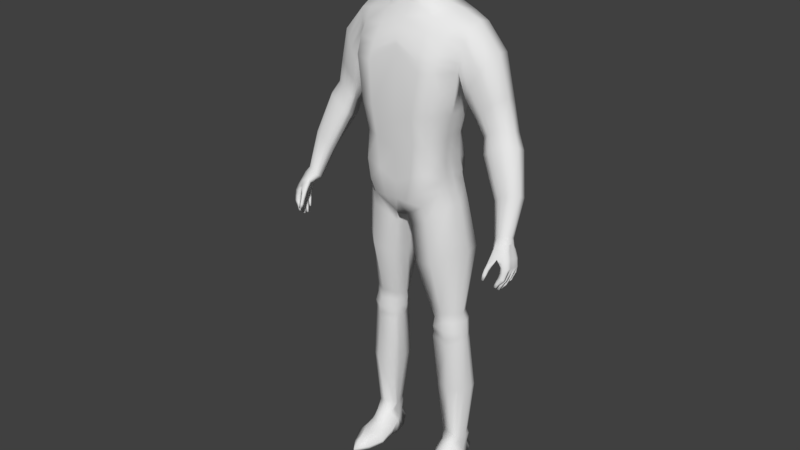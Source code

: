 # Source: bipedal.blend  (saved by Blender 2.79.0; exported with 4.5.12 LTS)
import bpy
from mathutils import Matrix  # noqa: F401  (used for matrix-valued properties, if any)

bpy.ops.wm.read_factory_settings(use_empty=True)
scene = bpy.context.scene
scene.name = 'Scene'

# ---- collections
col_collection_1 = bpy.data.collections.new('Collection 1'); scene.collection.children.link(col_collection_1)
col_collection_3 = bpy.data.collections.new('Collection 3'); scene.collection.children.link(col_collection_3)

# ---- materials (node trees are filled in below, after node groups)
mat_material = bpy.data.materials.new('Material')
mat_material.alpha_threshold = 0.0
mat_material.use_transparent_shadow = False
mat_material.roughness = 0.5
mat_material.line_color = (0.0, 0.0, 0.0, 1.0)

# ---- material node trees

# ---- world
world_world = bpy.data.worlds.new('World'); scene.world = world_world
world_world.color = (0.05088, 0.05088, 0.05088)
world_world.use_sun_shadow = False
world_world.sun_shadow_jitter_overblur = 0.0
world_world.cycles.sampling_method = 'MANUAL'

# ---- meshes
me_cube = bpy.data.meshes.new('Cube')
me_cube.from_pydata([(0.1389, 0.05837, 1.055), (0.1389, -0.04213, 1.055), (0.13, -0.04851, 1.138), (0.1724, 0.07766, 1.432), (0.1969, 0.07604, 1.567), (0.1969, -0.01956, 1.556), (0.1473, 0.05006, 1.3), (0.13, 0.04523, 1.138), (0.0, 0.1109, 0.9722), (0.0, -0.08623, 0.9541), (0.0, 0.1175, 1.573), (0.0, -0.06137, 1.573), (0.1473, -0.04851, 1.3), (0.1724, -0.02982, 1.433), (0.0, 0.1375, 1.069), (0.0, 0.1131, 1.269), (0.0, 0.1293, 1.485), (0.0, -0.0992, 1.483), (0.0, -0.1115, 1.269), (0.0, -0.1058, 1.069), (0.02094, -0.07282, 0.9541), (0.02094, 0.1109, 0.9631), (0.4061, -0.116, 0.8639), (0.07824, 0.08958, 1.613), (0.07737, -0.04317, 1.586), (0.05935, -0.1058, 1.099), (0.07438, -0.122, 1.3), (0.09115, -0.1133, 1.435), (0.09115, 0.1293, 1.437), (0.07438, 0.1109, 1.3), (0.05935, 0.124, 1.099), (0.1693, 0.07711, 0.1207), (0.4139, -0.07048, 0.8624), (0.03691, 0.0552, 1.66), (0.0, 0.06744, 1.66), (0.03041, -0.02394, 1.662), (0.0, -0.02248, 1.67), (0.1693, 0.01586, 0.1207), (0.1202, 0.07636, 0.1206), (0.1055, 0.02345, 0.1206), (0.02936, -0.06274, 0.9122), (0.154, -0.03642, 1.001), (0.154, 0.05941, 1.001), (0.02936, 0.07917, 0.9127), (0.0, 0.1263, 1.013), (0.1343, -0.04516, 1.094), (0.1343, 0.05215, 1.094), (0.0, -0.09551, 1.009), (0.03914, 0.1285, 1.027), (0.03914, -0.1046, 1.011), (0.07223, -0.01029, 0.6075), (0.1578, -0.003683, 0.61), (0.1636, 0.05309, 0.61), (0.07699, 0.06309, 0.6077), (0.08267, -0.01197, 0.5044), (0.1762, 0.005629, 0.504), (0.1762, 0.06191, 0.5052), (0.09947, 0.08713, 0.507), (0.1618, -0.03183, 0.835), (0.1788, 0.08027, 0.835), (0.04583, 0.07635, 0.7769), (0.04844, -0.05893, 0.7815), (0.0967, -0.0009598, 0.322), (0.1801, 0.0003175, 0.3227), (0.1964, 0.06961, 0.3232), (0.09424, 0.08859, 0.3233), (0.1677, -0.00604, 0.545), (0.1718, 0.06554, 0.5465), (0.09535, 0.07948, 0.5458), (0.08536, -0.01584, 0.5446), (0.1398, 0.01199, 1.055), (0.2011, 0.03005, 1.578), (0.0, 0.01992, 0.959), (0.1271, 0.001966, 1.138), (0.1517, 0.004565, 1.3), (0.1762, 0.01869, 1.425), (0.01639, 0.01992, 0.959), (0.09145, 0.02229, 1.618), (0.1828, 0.04884, 0.1207), (0.1103, 0.04575, 0.1206), (0.02435, 0.007487, 0.9125), (0.1611, 0.01518, 1.001), (0.1332, 0.007237, 1.094), (0.05746, 0.02117, 0.6076), (0.1749, 0.02496, 0.61), (0.07318, 0.02785, 0.5058), (0.1851, 0.03669, 0.5046), (0.1861, 0.02853, 0.835), (0.03503, 0.00772, 0.779), (0.08571, 0.05035, 0.3227), (0.202, 0.04691, 0.323), (0.1835, 0.03666, 0.5454), (0.06412, 0.02877, 0.5456), (0.05399, 0.01049, 1.66), (0.09106, 0.05035, 0.3227), (0.1816, 0.08901, 1.5), (0.1816, -0.03728, 1.498), (0.0, 0.1249, 1.518), (0.0, -0.09986, 1.517), (0.08598, -0.09694, 1.491), (0.08598, 0.1269, 1.499), (0.4006, -0.06257, 0.8612), (0.4134, -0.0626, 0.8609), (0.4061, -0.1237, 0.8666), (0.3905, -0.1154, 0.9408), (0.4091, -0.08974, 0.9614), (0.409, -0.04386, 0.9518), (0.3972, -0.04622, 0.9454), (0.4055, -0.05563, 0.8765), (0.3931, -0.116, 0.8638), (0.2296, 0.09051, 1.427), (0.2645, 0.07715, 1.489), (0.2291, -0.03954, 1.425), (0.2612, -0.0213, 1.477), (0.2719, 0.02979, 1.498), (0.2103, 0.01651, 1.327), (0.2007, -0.03186, 1.363), (0.2006, 0.07883, 1.363), (0.4176, -0.05615, 0.8757), (0.4191, -0.1204, 0.8805), (0.4003, -0.1216, 0.8818), (0.3944, -0.1252, 0.8672), (0.3998, -0.11, 0.9168), (0.4053, -0.04955, 0.9063), (0.4239, -0.05232, 0.9053), (0.4257, -0.1085, 0.9158), (0.3971, -0.04333, 0.9724), (0.3063, 0.06348, 1.246), (0.4056, -0.06724, 0.8501), (0.4041, -0.08166, 0.9773), (0.3992, -0.1273, 0.8547), (0.3859, -0.04409, 0.9549), (0.3961, -0.06773, 0.8498), (0.3729, -0.1041, 0.968), (0.3897, -0.1274, 0.8557), (0.3914, -0.04039, 0.9816), (0.3382, 0.04901, 1.27), (0.2833, -0.01232, 1.274), (0.3163, 0.0005881, 1.286), (0.3362, 0.02487, 1.283), (0.2607, 0.01754, 1.235), (0.2533, -0.006587, 1.25), (0.2722, 0.0597, 1.226), (0.3803, -0.04309, 1.113), (0.4009, -0.04892, 0.9879), (0.3698, -0.07964, 0.9901), (0.3885, -0.07636, 0.9974), (0.4005, -0.0605, 0.9922), (0.3524, -0.06219, 0.9679), (0.3528, -0.07679, 0.9766), (0.3634, -0.04475, 0.9687), (0.353, -0.0532, 0.9686), (0.3515, -0.04813, 1.102), (0.3254, -0.04376, 1.081), (0.3269, -0.02834, 1.056), (0.3976, -0.02195, 1.11), (0.3993, -0.0009202, 1.098), (0.3715, 0.007339, 1.078), (0.3419, 0.003421, 1.06), (0.3086, 0.06019, 1.361), (0.3103, 0.02634, 1.373), (0.2603, -0.01992, 1.338), (0.2303, -0.01374, 1.299), (0.2936, -0.009075, 1.367), (0.2748, 0.07141, 1.322), (0.2421, 0.07606, 1.284), (0.2259, 0.01745, 1.286), (0.4002, -0.07018, 0.8628), (0.409, -0.05368, 0.9586), (0.409, -0.06435, 0.9599), (0.4091, -0.07781, 0.9613), (0.3865, -0.09604, 0.9403), (0.382, -0.07163, 0.9472), (0.3822, -0.05846, 0.9463), (0.4188, -0.0662, 0.8775), (0.3976, -0.09357, 0.8682), (0.4193, -0.1094, 0.8789), (0.4002, -0.1095, 0.8788), (0.3972, -0.1067, 0.8699), (0.4045, -0.06585, 0.8781), (0.4272, -0.06411, 0.9088), (0.4265, -0.07941, 0.9116), (0.4257, -0.09472, 0.9143), (0.4003, -0.09488, 0.9143), (0.4009, -0.07974, 0.9119), (0.4014, -0.06459, 0.9095), (0.4035, -0.05001, 0.9736), (0.4037, -0.06056, 0.9749), (0.4039, -0.07111, 0.9761), (0.3997, -0.1188, 0.8518), (0.4156, -0.1052, 0.8698), (0.4042, -0.07395, 0.8513), (0.3642, -0.1006, 0.9571), (0.3612, -0.07127, 0.9555), (0.3643, -0.05494, 0.9548), (0.3943, -0.0748, 0.8512), (0.4162, -0.09467, 0.8682), (0.3908, -0.1188, 0.8527), (0.3648, -0.1525, 0.8801), (0.3622, -0.1436, 0.8794), (0.3686, -0.1418, 0.8798), (0.3709, -0.1515, 0.8798), (0.3647, -0.1281, 0.9051), (0.366, -0.1427, 0.9089), (0.3723, -0.1268, 0.9034), (0.3765, -0.1363, 0.9063), (0.1118, -0.1146, 0.003897), (0.1263, -0.09871, 0.03772), (0.1111, 0.08614, 0.03739), (0.1186, 0.07884, 0.1057), (0.1744, -0.1146, 0.003897), (0.1598, -0.09871, 0.03772), (0.1728, 0.08614, 0.03739), (0.1768, 0.07664, 0.1042), (0.09257, 0.01166, 0.009138), (0.1183, 0.005592, 0.09104), (0.1939, 0.01166, 0.009138), (0.1649, -0.007815, 0.09104), (0.09257, -0.01658, 0.019), (0.1677, -0.02777, 0.06054), (0.1184, -0.02777, 0.06054), (0.1939, -0.01658, 0.019), (0.1831, 0.04897, 0.1053), (0.1081, 0.04482, 0.1057), (0.1138, -0.1171, 0.01439), (0.1759, -0.1171, 0.01439), (0.1908, 0.02007, 0.05855), (0.09327, 0.02007, 0.05855), (0.09334, -0.01044, 0.03654), (0.1932, -0.01044, 0.03601), (0.1219, 0.07647, 0.06434), (0.1691, 0.07582, 0.0639), (0.181, 0.06516, 0.00721), (0.1054, 0.06516, 0.00721), (0.1845, 0.0108, 0.05507), (0.1799, 0.04795, 0.06123), (0.09429, -0.05996, 0.004109), (0.1717, -0.0598, 0.04643), (0.1144, -0.0598, 0.04643), (0.1921, -0.05996, 0.004109), (0.09, -0.06957, 0.02207), (0.1965, -0.06957, 0.02176), (0.1076, 0.04827, 0.06145), (0.09071, 0.1094, 1.009), (0.09071, -0.09038, 1.004), (0.1469, 0.08447, 1.587), (0.145, -0.03817, 1.57), (0.1055, -0.1081, 1.119), (0.1216, -0.1081, 1.3), (0.1433, -0.1045, 1.441), (0.1433, 0.1186, 1.43), (0.1216, 0.09569, 1.3), (0.1055, 0.1056, 1.119), (0.1432, 0.1021, 0.1206), (0.1482, 0.01496, 0.1206), (0.1025, 0.09191, 0.9567), (0.1025, -0.07959, 0.9565), (0.09751, -0.105, 1.053), (0.09751, 0.1144, 1.061), (0.1223, 0.07524, 0.6089), (0.1223, -0.02139, 0.6087), (0.1398, 0.08874, 0.5061), (0.1397, -0.01564, 0.4897), (0.1159, -0.07385, 0.8082), (0.1159, 0.1042, 0.8059), (0.1561, 0.1195, 0.3233), (0.1492, -0.01894, 0.3223), (0.1344, -0.02543, 0.5438), (0.1344, 0.0837, 0.5462), (0.1383, 0.03295, 1.602), (0.1445, 0.1175, 1.501), (0.1445, -0.08657, 1.496), (0.1548, 0.1188, 0.02541), (0.1461, 0.1034, 0.105), (0.1416, -0.1592, 0.003897), (0.1415, -0.1375, 0.03772), (0.14, -0.0134, 0.09104), (0.1417, 0.0132, 0.009138), (0.1415, -0.04065, 0.06054), (0.1417, -0.02537, 0.019), (0.1433, -0.1627, 0.01439), (0.1439, 0.1013, 0.06412), (0.1417, 0.08627, 0.00721), (0.1415, -0.0844, 0.04643), (0.1416, -0.08461, 0.004109), (0.0, 0.108, 1.174), (0.131, -0.04148, 1.217), (0.131, 0.04123, 1.217), (0.0, -0.1114, 1.174), (0.06926, 0.1013, 1.2), (0.06926, -0.1069, 1.2), (0.1317, 0.003059, 1.217), (0.1109, -0.09273, 1.208), (0.1109, 0.07826, 1.208), (0.02905, 0.07784, 1.85), (0.07332, -0.08656, 1.853), (0.03326, -0.06813, 1.67), (0.0372, -0.07558, 1.891), (0.03646, 0.01987, 1.901), (0.03848, 0.04719, 1.691), (0.02507, -0.1131, 1.767), (0.03139, -0.1004, 1.857), (0.06732, -0.09299, 1.765), (0.079, 0.01906, 1.766), (0.07687, 0.02029, 1.854), (0.02335, 0.07704, 1.772), (0.08339, -0.03373, 1.86), (0.04838, 0.0007405, 1.675), (0.04064, -0.0277, 1.906), (0.08213, -0.03503, 1.763), (0.06907, -0.0261, 1.711), (0.02143, 0.06961, 1.738), (0.07076, 0.02101, 1.723), (0.05991, -0.08477, 1.718), (0.02563, -0.1075, 1.716), (0.05741, 0.05064, 1.737), (0.06446, 0.05789, 1.842), (0.06247, 0.05297, 1.771), (0.02674, 0.06187, 1.713), (0.03122, 0.05493, 1.883), (0.06505, 0.05456, 1.802), (0.08671, -0.03771, 1.808), (0.08102, 0.01828, 1.805), (0.0262, -0.1116, 1.812), (0.07115, -0.0942, 1.807), (0.0258, 0.08153, 1.809), (0.03042, 0.06913, 1.87), (0.04114, 0.06277, 1.739), (0.05361, 0.05094, 1.722), (0.06483, -0.0816, 1.877), (0.04702, -0.1036, 1.723), (0.02583, -0.09612, 1.693), (0.02223, 0.06368, 1.724), (0.04851, 0.0703, 1.803), (0.0559, -0.01711, 1.688), (0.06479, 0.02111, 1.88), (0.05053, -0.1079, 1.808), (0.08442, -0.07069, 1.808), (0.0343, -0.091, 1.877), (0.0, -0.07229, 1.896), (0.0, 0.01873, 1.91), (0.03987, -0.00108, 1.907), (0.03928, -0.03241, 1.675), (0.0, -0.07184, 1.66), (0.0, 0.06046, 1.682), (0.03951, -0.0544, 1.901), (0.04743, 0.03021, 1.68), (0.06652, -0.0569, 1.711), (0.02477, -0.1143, 1.79), (0.0, -0.1056, 1.71), (0.0, -0.1109, 1.815), (0.06964, -0.09551, 1.788), (0.0806, 0.01839, 1.787), (0.06974, 0.00181, 1.715), (0.08369, -0.004858, 1.807), (0.0244, 0.07927, 1.79), (0.08618, -0.03788, 1.787), (0.0, 0.07171, 1.737), (0.0, 0.08602, 1.813), (0.0, -0.02583, 1.913), (0.04951, -0.07942, 1.697), (0.07165, -0.03108, 1.887), (0.04481, 0.06742, 1.771), (0.04817, -0.1085, 1.767), (0.07961, -0.06804, 1.764), (0.0, -0.1127, 1.767), (0.08017, -0.002979, 1.764), (0.0, 0.08065, 1.772), (0.07596, -0.03061, 1.737), (0.02244, 0.07408, 1.755), (0.07584, 0.02003, 1.745), (0.0641, -0.08871, 1.741), (0.02579, -0.1101, 1.743), (0.05813, 0.0271, 1.704), (0.05514, 0.05806, 1.865), (0.0, 0.05253, 1.891), (0.0, 0.06033, 1.711), (0.06369, 0.05341, 1.787), (0.06063, 0.05234, 1.754), (0.06801, 0.03585, 1.731), (0.07577, 0.03649, 1.804), (0.07448, 0.03606, 1.769), (0.03132, 0.05419, 1.704), (0.03278, 0.03769, 1.893), (0.05243, 0.07153, 1.841), (0.05756, -0.09957, 1.851), (0.08111, -0.06381, 1.858), (0.0, -0.09784, 1.861), (0.08152, -0.00336, 1.858), (0.0, 0.07917, 1.857), (0.07075, 0.03984, 1.848), (0.06563, 0.05614, 1.82), (0.08527, -0.03588, 1.831), (0.07989, 0.01887, 1.827), (0.02863, -0.1064, 1.834), (0.07224, -0.09068, 1.828), (0.0274, 0.08175, 1.829), (0.0418, -0.09528, 1.704), (0.05387, -0.09179, 1.869), (0.03767, 0.05922, 1.728), (0.04747, 0.06713, 1.859), (0.08382, -0.07148, 1.788), (0.0538, -0.04888, 1.689), (0.04642, 0.06845, 1.787), (0.05695, 0.01014, 1.694), (0.07022, -0.002272, 1.886), (0.04838, -0.1098, 1.789), (0.08301, -0.004619, 1.786), (0.06966, -0.05946, 1.885), (0.04321, 0.06596, 1.755), (0.04826, -0.1058, 1.744), (0.07332, -0.06248, 1.738), (0.0756, -0.0006119, 1.74), (0.05616, 0.03897, 1.715), (0.05866, 0.04068, 1.873), (0.07536, 0.03609, 1.787), (0.07231, 0.03609, 1.75), (0.05066, 0.07175, 1.82), (0.05385, -0.1041, 1.827), (0.08298, -0.06752, 1.83), (0.08296, -0.004252, 1.829), (0.0746, 0.03762, 1.823), (0.0, -0.02962, 1.659), (0.0, -0.05168, 1.907), (0.0, 0.06603, 1.722), (0.0, 0.06804, 1.877), (0.0, -0.09474, 1.671), (2.19e-10, -0.08768, 1.881), (0.0, -0.0004583, 1.915), (0.0, 0.06153, 1.675), (0.0, -0.1141, 1.791), (0.0, 0.08363, 1.792), (0.0, -0.1091, 1.741), (1.095e-10, 0.07678, 1.754), (0.0, 0.03524, 1.902), (0.0, 0.05759, 1.696), (0.0, -0.1049, 1.839), (1.095e-10, 0.08536, 1.835), (0.06321, 0.07023, 1.638), (0.05235, -0.02555, 1.625), (0.07109, 0.01605, 1.637), (0.0, -0.03429, 1.619), (0.0, 0.09106, 1.619), (0.07709, -0.07554, 1.856), (0.03618, -0.05083, 1.672), (0.03832, -0.06532, 1.896), (0.07327, -0.08091, 1.765), (0.06311, -0.07127, 1.715), (0.07757, -0.08282, 1.808), (0.06717, -0.07088, 1.881), (0.0, -0.06231, 1.901), (0.0, -0.05266, 1.662), (0.07651, -0.08387, 1.788), (0.05159, -0.06463, 1.693), (0.06856, -0.07601, 1.74), (0.07744, -0.07946, 1.829), (0.3379, -0.01631, 1.244), (0.2651, -0.02288, 1.202), (0.3631, 0.0396, 1.225), (0.3263, 0.05497, 1.198), (0.287, 0.05041, 1.174), (0.2997, -0.0293, 1.23), (0.2722, 0.003258, 1.181), (0.3608, 0.01172, 1.24), (0.4197, -0.08601, 0.874), (0.403, -0.07456, 0.8721), (0.4173, -0.07504, 0.872), (0.4025, -0.0863, 0.8743), (0.4092, -0.08208, 0.8517), (0.4105, -0.09133, 0.853), (0.3926, -0.09388, 0.8528), (0.3931, -0.08293, 0.8506), (0.3981, -0.08824, 0.838), (0.3991, -0.0966, 0.8397), (0.3878, -0.09637, 0.8392), (0.3867, -0.08816, 0.8378), (0.4064, -0.1091, 0.8562), (0.407, -0.09794, 0.8544), (0.3909, -0.1093, 0.8562), (0.3913, -0.09772, 0.8546), (0.4002, -0.1108, 0.841), (0.3987, -0.1029, 0.8395), (0.3881, -0.1107, 0.8411), (0.3873, -0.1031, 0.8391), (0.161, -0.001425, 0.5776), (0.1707, 0.06305, 0.5785), (0.08931, 0.07086, 0.5732), (0.08397, -0.006446, 0.5763), (0.06122, 0.03092, 0.5768), (0.1808, 0.03768, 0.5779), (0.1285, 0.07987, 0.5777), (0.1287, -0.02156, 0.5769), (0.08336, -0.007967, 0.5219), (0.1709, 0.0003342, 0.5219), (0.1726, 0.06389, 0.5204), (0.09534, 0.08371, 0.5265), (0.1857, 0.03687, 0.5225), (0.06993, 0.03489, 0.5233), (0.1379, -0.02137, 0.5144), (0.138, 0.08767, 0.5238), (0.1892, -0.02842, 1.527), (0.4071, -0.09346, 0.8681), (0.177, 0.08334, 1.466), (0.0, 0.1271, 1.501), (0.0, -0.08062, 1.545), (0.08167, -0.07005, 1.538), (0.08856, 0.1281, 1.468), (0.4153, -0.06149, 0.9069), (0.2451, -0.03042, 1.451), (0.2151, 0.08467, 1.395), (0.4, -0.1246, 0.8671), (0.407, -0.06258, 0.861), (0.4017, -0.1013, 0.9525), (0.4031, -0.04504, 0.9486), (0.4099, -0.1221, 0.8831), (0.411, -0.056, 0.8761), (0.4096, -0.1143, 0.9177), (0.415, -0.0485, 0.9066), (0.3885, -0.09289, 0.9727), (0.3944, -0.1274, 0.8552), (0.2998, -0.005863, 1.28), (0.2892, 0.06159, 1.236), (0.3915, -0.04371, 0.9636), (0.4008, -0.06748, 0.85), (0.3792, -0.078, 0.9937), (0.3731, -0.04415, 0.9717), (0.3567, 0.00538, 1.069), (0.3659, -0.04561, 1.107), (0.277, -0.0145, 1.353), (0.2585, 0.07374, 1.303), (0.4137, -0.09781, 0.9131), (0.407, -0.07033, 0.8626), (0.4116, -0.06602, 0.8778), (0.3997, -0.1166, 0.8626), (0.3992, -0.07438, 0.8512), (0.4097, -0.1094, 0.8789), (0.3953, -0.1188, 0.8523), (0.4065, -0.1066, 0.8699), (0.1439, 0.1181, 1.465), (0.1447, -0.06237, 1.533), (0.3188, -0.02281, 1.237), (0.3066, 0.05269, 1.186), (0.4035, -0.08271, 0.8503), (0.3924, -0.0882, 0.8379), (0.3934, -0.09648, 0.8395), (0.4029, -0.09301, 0.8526), (0.4145, -0.07965, 0.91), (0.4101, -0.07496, 0.871), (0.4111, -0.08615, 0.8742), (0.3991, -0.09783, 0.8545), (0.3986, -0.1092, 0.8562), (0.393, -0.103, 0.8393), (0.3941, -0.1107, 0.8411), (0.4049, -0.0706, 0.8507), (0.3902, -0.1231, 0.8542), (0.3995, -0.1231, 0.8533), (0.3952, -0.07127, 0.8505), (0.3986, -0.09242, 0.8388), (0.3873, -0.09226, 0.8385), (0.3877, -0.1069, 0.8401), (0.3994, -0.1069, 0.8403), (0.4225, -0.1149, 0.8987), (0.4031, -0.1155, 0.8994), (0.4032, -0.1032, 0.8972), (0.4232, -0.1031, 0.8972), (0.4132, -0.1031, 0.8972), (0.4119, -0.1176, 0.8998), (0.0, -0.09953, 1.5), (0.08856, -0.1051, 1.463), (0.4003, -0.1156, 0.8803), (0.177, -0.03355, 1.465), (0.3938, -0.1206, 0.8655), (0.2149, -0.0357, 1.394), (0.2683, -0.009451, 1.262), (0.3613, -0.07822, 0.9833), (0.3384, -0.04595, 1.091), (0.2453, -0.01683, 1.319), (0.4001, -0.1025, 0.9155), (0.3685, -0.1023, 0.9626), (0.3635, -0.148, 0.8797), (0.3697, -0.1466, 0.8798), (0.3747, -0.1305, 0.9062), (0.3627, -0.1369, 0.907), (0.1439, -0.09553, 1.468), (0.2824, -0.02609, 1.216), (0.4032, -0.1094, 0.8983), (0.1393, -0.01507, 1.055), (0.1286, -0.02327, 1.138), (0.1495, -0.02197, 1.3), (0.1743, -0.005563, 1.429), (0.176, 0.03235, 0.1207), (0.3974, -0.1001, 0.8691), (0.02685, -0.02763, 0.9123), (0.1338, -0.01896, 1.094), (0.06484, 0.005442, 0.6075), (0.07793, 0.00794, 0.5051), (0.04174, -0.02561, 0.7803), (0.0912, 0.0247, 0.3223), (0.07474, 0.006463, 0.5451), (0.0, -0.03316, 0.9565), (0.01867, -0.02645, 0.9565), (0.1079, 0.0346, 0.1206), (0.1575, -0.01062, 1.001), (0.1663, 0.01064, 0.61), (0.1807, 0.02116, 0.5043), (0.174, -0.001647, 0.835), (0.191, 0.02361, 0.3229), (0.1756, 0.01531, 0.5452), (0.3843, -0.08384, 0.9437), (0.2055, -0.007672, 1.345), (0.257, 0.005474, 1.242), (0.3526, -0.06949, 0.9722), (0.3261, -0.03605, 1.068), (0.2281, 0.001855, 1.292), (0.4006, -0.08731, 0.9131), (0.3627, -0.08592, 0.9563), (0.099, 0.03841, 0.008174), (0.174, 0.02058, 0.09815), (0.1132, 0.02521, 0.09838), (0.1874, 0.03841, 0.008174), (0.1854, 0.03401, 0.05989), (0.1004, 0.03417, 0.06), (0.1417, 0.04973, 0.008174), (0.1314, -0.01921, 1.217), (0.2686, -0.009812, 1.191), (0.3911, -0.1035, 0.8554), (0.0726, 0.01224, 0.5765), (0.1709, 0.01813, 0.5778), (0.07665, 0.01346, 0.5226), (0.1783, 0.0186, 0.5222), (0.3821, -0.06504, 0.9468), (0.3527, -0.0577, 0.9683), (0.3628, -0.0631, 0.9552), (0.4011, -0.07216, 0.9107), (0.3929, -0.0884, 0.8517), (0.4027, -0.08043, 0.8732), (0.4004, -0.06637, 0.862), (0.3897, -0.05234, 0.9459), (0.4045, -0.06085, 0.8773), (0.4017, -0.05702, 0.9083), (0.3751, -0.04952, 0.9549), (0.3582, -0.04897, 0.9687), (0.3638, -0.1343, 0.8922), (0.3744, -0.144, 0.8944), (0.3647, -0.1484, 0.8946), (0.3712, -0.1335, 0.8916), (0.3613, -0.1429, 0.8942), (0.3728, -0.1388, 0.893), (0.3814, -0.1298, 0.9197), (0.3662, -0.1202, 0.9208), (0.37, -0.1317, 0.9278), (0.3766, -0.1197, 0.9152), (0.3795, -0.1253, 0.9173), (0.365, -0.1244, 0.9261), (0.3993, -0.08982, 0.8807), (0.4197, -0.08958, 0.8804), (0.4191, -0.1028, 0.8823), (0.3989, -0.1029, 0.8824), (0.4095, -0.0897, 0.8805), (0.409, -0.1029, 0.8823), (0.3991, -0.09636, 0.8815), (0.4049, -0.06914, 0.8913), (0.4245, -0.08153, 0.8932), (0.4044, -0.08182, 0.8935), (0.4236, -0.06932, 0.8899), (0.4145, -0.08168, 0.8934), (0.4143, -0.06923, 0.8906), (0.4047, -0.07548, 0.8924), (0.4075, -0.05376, 0.8843), (0.4217, -0.05339, 0.8842), (0.4049, -0.0644, 0.887), (0.4221, -0.06422, 0.8867), (0.4135, -0.06431, 0.8869), (0.4133, -0.05351, 0.8845), (0.4049, -0.05902, 0.8859), (0.3981, -0.1136, 0.9273), (0.4008, -0.04655, 0.9235), (0.4187, -0.04406, 0.926), (0.4192, -0.1001, 0.9368), (0.3941, -0.09677, 0.9243), (0.3919, -0.07572, 0.927), (0.3922, -0.06088, 0.9252), (0.42, -0.05799, 0.9317), (0.4196, -0.07154, 0.9338), (0.4192, -0.08663, 0.9359), (0.4106, -0.04573, 0.9251), (0.4071, -0.1094, 0.9328), (0.3961, -0.1052, 0.9258), (0.393, -0.08625, 0.9256), (0.3921, -0.0683, 0.9261), (0.3965, -0.05371, 0.9244), (0.4197, -0.1194, 0.8837), (0.4007, -0.1084, 0.882), (0.42, -0.1083, 0.8821), (0.4105, -0.1209, 0.8861), (0.4008, -0.1206, 0.8849), (0.4103, -0.1083, 0.8821), (0.4008, -0.1145, 0.8834), (0.4168, -0.1212, 0.8772), (0.3986, -0.1228, 0.8788), (0.3984, -0.111, 0.8752), (0.4165, -0.1109, 0.8753), (0.4075, -0.1109, 0.8753), (0.4081, -0.1229, 0.88), (0.3985, -0.1169, 0.877), (0.4162, -0.1044, 0.8727), (0.3975, -0.1056, 0.8736), (0.4076, -0.0924, 0.8717), (0.407, -0.1056, 0.8735), (0.3978, -0.09907, 0.8727), (0.398, -0.09251, 0.8719), (0.4167, -0.09382, 0.8711), (0.4133, -0.106, 0.8676), (0.395, -0.1077, 0.8672), (0.3955, -0.09495, 0.8653), (0.4138, -0.09585, 0.8659), (0.4045, -0.0949, 0.8652), (0.404, -0.1076, 0.8672), (0.3952, -0.1013, 0.8662), (0.4033, -0.07371, 0.8751), (0.4207, -0.08537, 0.877), (0.4187, -0.07404, 0.8751), (0.4118, -0.08552, 0.8771), (0.4028, -0.08567, 0.8773), (0.411, -0.07404, 0.8741), (0.4031, -0.07969, 0.8762), (0.3991, -0.08767, 0.8712), (0.4157, -0.07628, 0.8693), (0.4172, -0.08699, 0.8709), (0.3996, -0.07614, 0.869), (0.4082, -0.08733, 0.8711), (0.4076, -0.07637, 0.8681), (0.3994, -0.0819, 0.8701), (0.4067, -0.05609, 0.8791), (0.4182, -0.05626, 0.8782), (0.4055, -0.06528, 0.8804), (0.4191, -0.06557, 0.8798), (0.4123, -0.06543, 0.8801), (0.4119, -0.05614, 0.8786), (0.4055, -0.06066, 0.8797), (0.4043, -0.05767, 0.8724), (0.4159, -0.05768, 0.8723), (0.4029, -0.067, 0.8747), (0.4171, -0.06722, 0.8742), (0.41, -0.06711, 0.8745), (0.4094, -0.05762, 0.8726), (0.4029, -0.06228, 0.8738), (0.3778, -0.1346, 0.9099), (0.3651, -0.126, 0.9094), (0.376, -0.1291, 0.9092), (0.3671, -0.1397, 0.914), (0.3734, -0.1249, 0.9066), (0.3633, -0.1335, 0.9122), (0.3656, -0.1445, 0.9043), (0.3719, -0.129, 0.8996), (0.3622, -0.1389, 0.9029), (0.3644, -0.1301, 0.9009), (0.3758, -0.1388, 0.9024), (0.3741, -0.1332, 0.9019)], [(226, 234)], [(28, 29, 15, 16), (506, 28, 16, 503), (608, 615, 193, 172), (26, 27, 17, 18), (290, 26, 18, 288), (49, 25, 19, 47), (48, 21, 8, 44), (505, 24, 11, 504), (440, 77, 23, 438), (600, 20, 9, 599), (289, 30, 14, 285), (593, 587, 2, 45), (623, 588, 12, 286), (588, 589, 13, 12), (293, 252, 30, 289), (266, 62, 39, 254), (269, 77, 24, 246), (539, 246, 24, 505), (258, 243, 21, 48), (257, 247, 25, 49), (292, 248, 26, 290), (248, 249, 27, 26), (538, 250, 28, 506), (250, 251, 29, 28), (253, 273, 209, 38), (439, 35, 36, 441), (93, 307, 342, 35), (442, 438, 23, 10), (606, 63, 37, 590), (265, 64, 31, 253), (89, 65, 38, 79), (76, 21, 43, 80), (243, 0, 42, 255), (586, 1, 41, 602), (244, 20, 40, 256), (244, 257, 49, 20), (252, 258, 48, 30), (586, 593, 45, 1), (30, 48, 44, 14), (20, 49, 47, 9), (88, 60, 53, 83), (264, 59, 52, 259), (605, 58, 51, 603), (263, 61, 50, 260), (497, 495, 57, 85), (499, 494, 56, 261), (629, 493, 55, 604), (62, 266, 262, 54), (256, 40, 61, 263), (602, 41, 58, 605), (255, 42, 59, 264), (80, 43, 60, 88), (85, 57, 65, 89), (261, 56, 64, 265), (604, 55, 63, 606), (63, 55, 262, 266), (491, 487, 69, 267), (627, 484, 66, 607), (490, 485, 67, 268), (488, 486, 68, 92), (626, 488, 92, 598), (485, 489, 91, 67), (56, 86, 90, 64), (595, 85, 89, 597), (592, 80, 88, 596), (42, 81, 87, 59), (494, 496, 86, 56), (628, 497, 85, 595), (59, 87, 84, 52), (596, 88, 83, 594), (0, 46, 82, 70), (0, 70, 81, 42), (600, 76, 80, 592), (597, 89, 79, 601), (64, 90, 78, 31), (78, 222, 213, 31), (245, 23, 77, 269), (6, 3, 75, 74), (287, 6, 74, 291), (46, 7, 73, 82), (21, 76, 72, 8), (439, 440, 93, 35), (519, 510, 121, 134), (245, 270, 100, 23), (583, 271, 99, 568), (568, 99, 98, 567), (189, 22, 103, 130, 555), (23, 100, 97, 10), (523, 511, 102, 128), (195, 167, 636, 101, 132, 556), (686, 512, 104, 675), (684, 170, 105, 678), (685, 513, 106, 677), (690, 637, 107, 676), (703, 514, 120, 699), (701, 176, 119, 698), (500, 96, 112, 508), (570, 13, 116, 572), (4, 71, 114, 111), (71, 5, 113, 114), (95, 4, 111, 110), (502, 95, 110, 509), (75, 3, 117, 115), (589, 75, 115, 609), (745, 515, 118, 741), (746, 638, 108, 740), (566, 516, 122, 562), (564, 182, 125, 561), (673, 517, 124, 669), (674, 639, 123, 668), (146, 129, 187, 147), (164, 159, 136, 127), (160, 163, 138, 139), (159, 160, 139, 136), (576, 162, 141, 573), (512, 518, 133, 104), (170, 188, 129, 105), (513, 522, 126, 106), (637, 640, 131, 107), (156, 155, 147, 144), (575, 153, 149, 574), (527, 152, 145, 524), (612, 154, 148, 611), (529, 164, 127, 521), (166, 165, 142, 140), (613, 166, 140, 610), (528, 161, 137, 520), (631, 632, 193, 148), (518, 524, 145, 133), (155, 143, 146, 147), (144, 186, 126, 135), (526, 157, 135, 525), (154, 158, 150, 641, 151, 631, 148), (462, 460, 158, 154), (541, 459, 157, 526), (459, 458, 156, 157), (463, 456, 143, 155), (624, 462, 154, 612), (540, 461, 152, 527), (584, 457, 153, 575), (458, 463, 155, 156), (508, 112, 161, 528), (609, 115, 166, 613), (115, 117, 165, 166), (509, 110, 164, 529), (572, 116, 162, 576), (111, 114, 160, 159), (114, 113, 163, 160), (110, 111, 159, 164), (630, 632, 194, 173), (168, 106, 126, 186), (168, 186, 187, 169), (169, 187, 188, 170), (531, 534, 191, 32), (533, 22, 189, 536), (585, 577, 183, 563), (702, 700, 177, 535), (669, 124, 180, 671), (696, 535, 177, 692), (704, 569, 177, 700), (711, 705, 190, 196), (741, 118, 174, 743), (708, 706, 178, 537), (688, 608, 172, 680), (677, 106, 168, 682), (683, 169, 170, 684), (134, 121, 571, 109, 197, 554), (707, 711, 196, 501), (744, 532, 179, 742), (128, 102, 32, 191, 553), (737, 735, 179, 532), (709, 710, 175, 591), (653, 650, 133, 578), (647, 643, 201, 580), (580, 201, 198, 579), (642, 645, 200, 199), (643, 644, 198, 201), (747, 750, 203, 205), (748, 751, 204, 202), (749, 747, 205, 581), (755, 753, 203, 582), (522, 131, 150, 525), (641, 150, 131, 640), (611, 615, 192, 149), (574, 578, 133, 145), (147, 187, 186, 144), (135, 157, 156, 144), (209, 230, 242, 223), (281, 273, 213, 231), (241, 237, 211, 225), (280, 275, 207, 224), (284, 239, 210, 274), (283, 238, 207, 275), (38, 209, 223, 79), (622, 619, 216, 277), (617, 217, 226, 620), (228, 220, 215, 227), (240, 238, 220, 228), (276, 215, 220, 278), (277, 216, 221, 279), (226, 217, 219, 229), (601, 618, 215, 39), (254, 39, 215, 276), (590, 617, 222, 78), (216, 226, 229, 221), (236, 240, 228, 218), (218, 228, 227, 214), (274, 280, 224, 206), (239, 241, 225, 210), (272, 281, 231, 212), (272, 212, 232, 282), (221, 229, 241, 239), (206, 224, 240, 236), (224, 207, 238, 240), (278, 220, 238, 283), (279, 221, 239, 284), (229, 219, 237, 241), (213, 222, 235, 231), (231, 235, 232, 212), (620, 619, 232, 235), (618, 621, 227, 215), (230, 208, 233, 242), (616, 214, 227, 621), (218, 279, 284, 236), (219, 278, 283, 237), (208, 272, 282, 233), (208, 230, 281, 272), (210, 225, 280, 274), (37, 254, 276, 217), (214, 277, 279, 218), (217, 276, 278, 219), (616, 622, 277, 214), (237, 283, 275, 211), (236, 284, 274, 206), (225, 211, 275, 280), (230, 209, 273, 281), (570, 96, 271, 583), (4, 95, 270, 245), (4, 245, 269, 71), (486, 490, 268, 68), (484, 491, 267, 66), (492, 498, 267, 69), (57, 261, 265, 65), (43, 255, 264, 60), (41, 256, 263, 58), (493, 66, 267, 498), (495, 499, 261, 57), (58, 263, 260, 51), (60, 264, 259, 53), (7, 46, 258, 252), (1, 45, 257, 244), (1, 244, 256, 41), (21, 243, 255, 43), (65, 265, 253, 38), (31, 213, 273, 253), (3, 6, 251, 250), (502, 3, 250, 538), (12, 13, 249, 248), (286, 12, 248, 292), (45, 2, 247, 257), (46, 0, 243, 258), (500, 5, 246, 539), (71, 269, 246, 5), (63, 266, 254, 37), (287, 7, 252, 293), (6, 287, 293, 251), (2, 286, 292, 247), (7, 287, 291, 73), (247, 292, 290, 25), (251, 293, 289, 29), (587, 623, 286, 2), (29, 289, 285, 15), (25, 290, 288, 19), (294, 396, 437, 389), (294, 389, 425, 326), (294, 326, 400, 384), (294, 384, 417, 396), (443, 455, 419, 386), (443, 386, 408, 449), (295, 329, 398, 385), (295, 385, 418, 395), (444, 451, 422, 342), (444, 342, 402, 453), (296, 360, 397, 331), (296, 331, 426, 343), (445, 449, 408, 345), (445, 345, 423, 450), (297, 339, 427, 338), (297, 338, 398, 329), (298, 335, 414, 383), (298, 383, 434, 340), (298, 340, 428, 341), (298, 341, 405, 335), (299, 344, 435, 382), (299, 382, 413, 373), (299, 373, 404, 346), (299, 346, 429, 344), (300, 372, 410, 363), (300, 363, 406, 348), (300, 348, 430, 365), (300, 365, 432, 372), (301, 394, 418, 385), (301, 385, 398, 338), (301, 338, 427, 387), (301, 387, 436, 394), (446, 454, 411, 364), (446, 364, 401, 452), (302, 351, 406, 363), (302, 363, 410, 371), (303, 370, 416, 381), (303, 381, 415, 352), (303, 352, 407, 366), (303, 366, 412, 370), (304, 393, 421, 390), (304, 390, 414, 335), (304, 335, 405, 388), (304, 388, 420, 393), (305, 369, 433, 367), (305, 367, 431, 355), (305, 355, 403, 362), (305, 362, 409, 369), (306, 392, 420, 388), (306, 388, 405, 361), (306, 361, 408, 386), (306, 386, 419, 392), (33, 346, 307, 93), (307, 346, 404, 334), (307, 334, 402, 342), (34, 429, 346, 33), (308, 361, 405, 341), (308, 341, 428, 359), (308, 359, 423, 345), (308, 345, 408, 361), (309, 368, 412, 366), (309, 366, 407, 356), (309, 356, 401, 364), (309, 364, 411, 368), (310, 334, 404, 353), (310, 353, 412, 368), (310, 368, 411, 347), (310, 347, 402, 334), (311, 332, 424, 357), (311, 357, 433, 369), (311, 369, 409, 327), (311, 327, 399, 332), (312, 373, 413, 379), (312, 379, 416, 370), (312, 370, 412, 353), (312, 353, 404, 373), (447, 453, 402, 347), (447, 347, 411, 454), (313, 371, 410, 330), (313, 330, 397, 360), (314, 331, 397, 330), (314, 330, 410, 372), (314, 372, 432, 349), (314, 349, 426, 331), (315, 328, 399, 327), (315, 327, 409, 378), (315, 378, 416, 379), (315, 379, 413, 328), (316, 391, 417, 384), (316, 384, 400, 374), (316, 374, 414, 390), (316, 390, 421, 391), (317, 378, 409, 362), (317, 362, 403, 377), (317, 377, 415, 381), (317, 381, 416, 378), (318, 376, 424, 332), (318, 332, 399, 328), (318, 328, 413, 382), (318, 382, 435, 376), (319, 374, 400, 326), (319, 326, 425, 375), (319, 375, 434, 383), (319, 383, 414, 374), (320, 377, 403, 333), (320, 333, 417, 391), (320, 391, 421, 380), (320, 380, 415, 377), (321, 356, 407, 354), (321, 354, 420, 392), (321, 392, 419, 337), (321, 337, 401, 356), (322, 352, 415, 380), (322, 380, 421, 393), (322, 393, 420, 354), (322, 354, 407, 352), (323, 348, 406, 336), (323, 336, 418, 394), (323, 394, 436, 350), (323, 350, 430, 348), (448, 452, 401, 337), (448, 337, 419, 455), (324, 395, 418, 336), (324, 336, 406, 351), (325, 355, 431, 358), (325, 358, 437, 396), (325, 396, 417, 333), (325, 333, 403, 355), (35, 342, 422, 36), (24, 77, 440, 439), (34, 33, 438, 442), (24, 439, 441, 11), (93, 440, 438, 33), (324, 448, 455, 395), (324, 351, 452, 448), (313, 447, 454, 371), (313, 360, 453, 447), (302, 446, 452, 351), (302, 371, 454, 446), (297, 445, 450, 339), (297, 329, 449, 445), (296, 444, 453, 360), (296, 343, 451, 444), (295, 443, 449, 329), (295, 395, 455, 443), (136, 139, 463, 458), (573, 141, 457, 584), (520, 137, 461, 540), (610, 140, 462, 624), (139, 138, 456, 463), (127, 136, 458, 459), (521, 127, 459, 541), (140, 142, 460, 462), (683, 181, 180, 682), (689, 633, 184, 680), (725, 635, 467, 723), (470, 634, 471, 475, 558, 474), (468, 469, 473, 557, 472), (542, 468, 472, 543), (544, 473, 469, 545), (727, 728, 469, 468), (731, 729, 465, 547), (730, 728, 464, 548), (724, 547, 465, 719), (721, 720, 464, 466), (732, 726, 467, 635), (722, 723, 467, 548), (717, 550, 476, 712), (718, 625, 478, 713), (716, 715, 477, 549), (712, 476, 477, 715), (477, 476, 480, 560, 481), (549, 477, 481, 551), (479, 483, 559, 482, 478, 625), (550, 478, 482, 552), (51, 260, 491, 484), (53, 259, 490, 486), (52, 84, 489, 485), (594, 83, 488, 626), (83, 53, 486, 488), (259, 52, 485, 490), (603, 51, 484, 627), (260, 50, 487, 491), (68, 268, 499, 495), (55, 493, 498, 262), (54, 262, 498, 492), (598, 92, 497, 628), (67, 91, 496, 494), (607, 66, 493, 629), (268, 67, 494, 499), (92, 68, 495, 497), (553, 191, 534, 195, 556, 132, 523, 128), (476, 550, 552, 480), (479, 549, 551, 483), (714, 716, 549, 479), (713, 478, 550, 717), (720, 722, 548, 464), (721, 466, 547, 724), (726, 730, 548, 467), (727, 731, 547, 466), (474, 544, 545, 470), (543, 472, 557, 473, 544, 474, 558, 475), (471, 542, 543, 475), (142, 521, 541, 460), (138, 520, 540, 456), (96, 500, 539, 271), (95, 502, 538, 270), (126, 522, 525, 135), (736, 737, 532, 174), (743, 174, 532, 744), (710, 707, 501, 175), (705, 708, 537, 190), (693, 176, 535, 696), (701, 702, 535, 176), (109, 533, 536, 197), (167, 195, 534, 531), (559, 483, 551, 481, 560, 480, 552, 482), (117, 509, 529, 165), (113, 508, 528, 163), (456, 540, 527, 143), (460, 541, 526, 158), (158, 526, 525, 150), (129, 146, 524, 518), (163, 528, 520, 138), (165, 529, 521, 142), (143, 527, 524, 146), (107, 131, 522, 513), (105, 129, 518, 512), (519, 134, 554, 197, 536, 189, 555, 130), (668, 123, 517, 673), (561, 125, 516, 566), (740, 108, 515, 745), (3, 502, 509, 117), (5, 500, 508, 113), (698, 119, 514, 703), (676, 107, 513, 685), (678, 105, 512, 686), (132, 101, 511, 523), (130, 103, 510, 519), (270, 538, 506, 100), (271, 539, 505, 99), (99, 505, 504, 98), (100, 506, 503, 97), (691, 561, 566, 694), (182, 564, 565, 530), (530, 565, 563, 183), (697, 585, 563, 692), (693, 564, 561, 691), (694, 566, 562, 695), (695, 562, 585, 697), (137, 573, 584, 461), (13, 570, 583, 249), (149, 192, 578, 574), (756, 755, 582, 202), (751, 749, 581, 204), (200, 580, 579, 199), (645, 647, 580, 200), (649, 653, 578, 192), (699, 120, 569, 704), (562, 122, 577, 585), (112, 572, 576, 161), (461, 584, 575, 152), (152, 575, 574, 145), (161, 576, 573, 137), (96, 570, 572, 112), (27, 568, 567, 17), (249, 583, 568, 27), (91, 607, 629, 496), (69, 598, 628, 492), (84, 603, 627, 489), (50, 594, 626, 487), (714, 479, 625, 718), (141, 610, 624, 457), (73, 291, 623, 587), (233, 282, 622, 616), (233, 616, 621, 242), (223, 242, 621, 618), (226, 216, 619, 620), (37, 217, 617, 590), (79, 223, 618, 601), (222, 617, 620, 235), (282, 232, 619, 622), (148, 193, 615, 611), (706, 709, 591, 178), (679, 171, 608, 688), (116, 609, 613, 162), (457, 624, 612, 153), (162, 613, 610, 141), (153, 612, 611, 149), (13, 589, 609, 116), (62, 597, 601, 39), (20, 600, 592, 40), (61, 596, 594, 50), (492, 628, 595, 54), (40, 592, 596, 61), (54, 595, 597, 62), (487, 626, 598, 69), (489, 627, 607, 91), (86, 604, 606, 90), (81, 602, 605, 87), (496, 629, 604, 86), (87, 605, 603, 84), (70, 82, 593, 586), (70, 586, 602, 81), (90, 606, 590, 78), (74, 75, 589, 588), (291, 74, 588, 623), (82, 73, 587, 593), (76, 600, 599, 72), (171, 192, 615, 608), (729, 732, 635, 465), (719, 465, 635, 725), (681, 185, 633, 689), (172, 193, 632, 630), (151, 194, 632, 631), (151, 641, 640, 194), (173, 194, 640, 637), (670, 185, 639, 674), (742, 179, 638, 746), (681, 173, 637, 690), (754, 758, 647, 645), (199, 579, 646, 642), (579, 198, 644, 646), (757, 753, 644, 643), (756, 754, 645, 642), (758, 757, 643, 647), (748, 752, 653, 649), (192, 171, 651, 649), (104, 133, 650, 648), (752, 750, 650, 653), (183, 614, 660, 657), (182, 530, 659, 656), (184, 546, 658, 654), (614, 184, 654, 660), (546, 181, 655, 658), (530, 183, 657, 659), (181, 182, 656, 655), (185, 661, 667, 633), (180, 664, 666, 507), (181, 546, 665, 662), (546, 184, 663, 665), (180, 181, 662, 664), (507, 666, 661, 185), (633, 667, 663, 184), (735, 670, 674, 739), (733, 668, 673, 738), (180, 507, 672, 671), (507, 185, 670, 672), (734, 669, 671, 736), (739, 674, 668, 733), (738, 673, 669, 734), (185, 681, 690, 639), (173, 681, 689, 630), (183, 679, 688, 614), (122, 675, 687, 577), (125, 678, 686, 516), (123, 676, 685, 517), (630, 689, 680, 172), (169, 683, 682, 168), (181, 683, 684, 182), (124, 677, 682, 180), (614, 688, 680, 184), (577, 687, 679, 183), (639, 690, 676, 123), (517, 685, 677, 124), (182, 684, 678, 125), (516, 686, 675, 122), (120, 695, 697, 569), (514, 694, 695, 120), (176, 693, 691, 119), (569, 697, 692, 177), (119, 691, 694, 514), (564, 693, 696, 565), (565, 696, 692, 563), (121, 699, 704, 571), (103, 698, 703, 510), (22, 533, 702, 701), (571, 704, 700, 109), (533, 109, 700, 702), (22, 701, 698, 103), (510, 703, 699, 121), (657, 660, 709, 706), (656, 659, 708, 705), (654, 658, 707, 710), (660, 654, 710, 709), (658, 655, 711, 707), (659, 657, 706, 708), (655, 656, 705, 711), (175, 714, 718, 591), (178, 713, 717, 537), (175, 501, 716, 714), (190, 712, 715, 196), (501, 196, 715, 716), (591, 718, 713, 178), (537, 717, 712, 190), (661, 719, 725, 667), (664, 721, 724, 666), (662, 665, 722, 720), (665, 663, 723, 722), (664, 662, 720, 721), (666, 724, 719, 661), (667, 725, 723, 663), (471, 634, 732, 729), (468, 542, 731, 727), (470, 545, 730, 726), (634, 470, 726, 732), (545, 469, 728, 730), (542, 471, 729, 731), (466, 464, 728, 727), (515, 738, 734, 118), (638, 739, 733, 108), (118, 734, 736, 174), (108, 733, 738, 515), (179, 735, 739, 638), (671, 672, 737, 736), (672, 670, 735, 737), (167, 742, 746, 636), (101, 740, 745, 511), (32, 743, 744, 531), (531, 744, 742, 167), (102, 741, 743, 32), (636, 746, 740, 101), (511, 745, 741, 102), (675, 104, 135, 171, 679, 687), (651, 171, 104, 648, 652), (582, 203, 750, 752), (202, 582, 752, 748), (651, 652, 749, 751), (652, 648, 747, 749), (649, 651, 751, 748), (648, 650, 750, 747), (581, 205, 757, 758), (202, 204, 754, 756), (205, 203, 753, 757), (204, 581, 758, 754), (642, 646, 755, 756), (646, 644, 753, 755)])
me_cube.polygons.foreach_set('use_smooth', [True] * 710)
me_cube.materials.append(mat_material)
me_cube.use_remesh_preserve_volume = False
me_cube.use_remesh_preserve_attributes = False
me_cube.use_mirror_vertex_groups = False
me_cube.use_paint_bone_selection = False
me_cube.use_paint_mask_vertex = True
me_cube.update()
arm_bones = bpy.data.armatures.new('Bones')  # bones are not reproduced

# ---- objects
ob_bipedal_mesh = bpy.data.objects.new('Bipedal_Mesh', me_cube)
ob_bipedal = bpy.data.objects.new('Bipedal', arm_bones)

# ---- transforms, parenting, visibility, modifiers, constraints
ob_bipedal_mesh.parent = ob_bipedal
ob_bipedal_mesh.location = (0.0, 0.0, 0.0)
ob_bipedal_mesh.lock_rotations_4d = False
ob_bipedal_mesh.empty_display_type = 'ARROWS'
ob_bipedal_mesh.lineart.crease_threshold = 0.0
_vg = ob_bipedal_mesh.vertex_groups.new(name='Hips')
for _i, _w in zip([0, 1, 2, 6, 7, 8, 9, 12, 14, 15, 18, 19, 20, 21, 25, 26, 29, 30, 40, 41, 42, 43, 44, 45, 46, 47, 48, 49, 70, 72, 73, 74, 76, 80, 82, 243, 244, 247, 248, 251, 252, 255, 256, 257, 258, 285, 286, 287, 288, 289, 290, 291, 292, 293, 586, 587, 588, 592, 593, 599, 600, 602, 623], [0.1209, 0.1577, 0.4943, 0.05387, 0.4115, 0.5347, 0.6158, 0.05881, 0.6109, 0.1614, 0.1411, 0.8142, 0.5668, 0.4969, 0.7527, 0.08059, 0.07318, 0.5453, 0.189, 0.03619, 0.02326, 0.1488, 0.5688, 0.2995, 0.2313, 0.7415, 0.5045, 0.664, 0.08988, 0.8524, 0.4445, 0.05438, 0.7721, 0.1752, 0.2272, 0.2365, 0.3263, 0.658, 0.07172, 0.06069, 0.4531, 0.07945, 0.1141, 0.5986, 0.3178, 0.4568, 0.1826, 0.16, 0.7145, 0.2495, 0.4338, 0.1634, 0.2743, 0.1886, 0.1238, 0.4694, 0.0566, 0.1821, 0.2634, 0.7341, 0.6695, 0.01809, 0.173]): _vg.add([_i], _w, 'REPLACE')
_vg = ob_bipedal_mesh.vertex_groups.new(name='Spine')
for _i, _w in zip([0, 1, 2, 3, 6, 7, 10, 11, 12, 13, 14, 15, 16, 17, 18, 19, 24, 25, 26, 27, 28, 29, 30, 44, 45, 46, 48, 70, 73, 74, 75, 82, 96, 97, 98, 99, 100, 116, 243, 246, 247, 248, 249, 250, 251, 252, 257, 258, 270, 271, 285, 286, 287, 288, 289, 290, 291, 292, 293, 500, 502, 503, 504, 505, 506, 538, 539, 567, 568, 570, 572, 583, 586, 587, 588, 589, 593, 609, 623], [0.04867, 0.03019, 0.2323, 0.0862, 0.7213, 0.2462, 0.04224, 0.01656, 0.7623, 0.1223, 0.1228, 0.7205, 0.1373, 0.1923, 0.8129, 0.05431, 0.02223, 0.09991, 0.8207, 0.5891, 0.4125, 0.7495, 0.1802, 0.05739, 0.1089, 0.1167, 0.06579, 0.02206, 0.2328, 0.7311, 0.09126, 0.1069, 0.05559, 0.0849, 0.1305, 0.4267, 0.1275, 0.00219, 0.02371, 0.01221, 0.1647, 0.8075, 0.5156, 0.238, 0.7388, 0.2082, 0.05544, 0.0883, 0.0825, 0.2549, 0.4072, 0.6952, 0.6832, 0.2419, 0.6098, 0.5164, 0.6915, 0.6467, 0.6585, 0.02779, 0.0431, 0.1111, 0.07352, 0.2245, 0.27, 0.1602, 0.1336, 0.1614, 0.5079, 0.08896, 0.001095, 0.3852, 0.02612, 0.2325, 0.7467, 0.1068, 0.1079, 0.001095, 0.6934]): _vg.add([_i], _w, 'REPLACE')
_vg = ob_bipedal_mesh.vertex_groups.new(name='Chest')
for _i, _w in zip([10, 11, 16, 17, 23, 24, 26, 27, 28, 29, 33, 34, 97, 98, 99, 100, 246, 249, 250, 270, 271, 299, 344, 376, 424, 429, 435, 438, 439, 441, 442, 503, 504, 505, 506, 538, 539, 567, 568, 583], [0.545, 0.6162, 0.5389, 0.6422, 0.07968, 0.08867, 0.009347, 0.1621, 0.1374, 0.004797, 0.06774, 0.1551, 0.5727, 0.6587, 0.1974, 0.1679, 0.00261, 0.08779, 0.0766, 0.06543, 0.08605, 0.004683, 0.09017, 0.02934, 0.003975, 0.1095, 0.06135, 0.08208, 0.05691, 0.1756, 0.5007, 0.5558, 0.6374, 0.143, 0.1527, 0.07102, 0.04433, 0.6505, 0.1797, 0.08692]): _vg.add([_i], _w, 'REPLACE')
_vg = ob_bipedal_mesh.vertex_groups.new(name='Neck')
for _i, _w in zip([10, 11, 17, 23, 24, 33, 34, 35, 36, 77, 93, 97, 98, 296, 299, 307, 310, 311, 312, 313, 314, 315, 318, 327, 328, 330, 331, 332, 334, 342, 343, 344, 346, 347, 349, 353, 357, 360, 368, 369, 370, 371, 372, 373, 376, 379, 382, 397, 399, 402, 404, 410, 411, 412, 413, 422, 424, 426, 429, 432, 433, 435, 438, 439, 440, 441, 442, 444, 447, 451, 453, 454, 503, 504, 505, 567], [0.05144, 0.158, 0.01843, 0.03028, 0.09701, 0.3765, 0.3639, 0.3623, 0.1674, 0.05501, 0.4111, 0.001671, 0.05881, 0.1239, 0.126, 0.2213, 0.05949, 0.02974, 0.03614, 0.03631, 0.04555, 0.01614, 0.07258, 0.01913, 0.04554, 0.03095, 0.07734, 0.05783, 0.1241, 0.1981, 0.1871, 0.224, 0.1805, 0.05426, 0.06414, 0.05561, 0.04851, 0.06879, 0.01345, 0.002854, 0.001239, 0.007432, 0.01144, 0.0785, 0.1068, 0.02214, 0.09273, 0.05714, 0.04321, 0.09409, 0.1103, 0.005888, 0.01113, 0.008389, 0.05882, 0.2727, 0.07542, 0.1271, 0.2666, 0.01989, 0.01278, 0.1581, 0.1412, 0.4918, 0.2034, 0.5686, 0.1236, 0.1482, 0.04612, 0.2346, 0.0797, 0.009249, 0.0008355, 0.1084, 0.04851, 0.03862]): _vg.add([_i], _w, 'REPLACE')
_vg = ob_bipedal_mesh.vertex_groups.new(name='Head')
for _i, _w in zip([0, 1, 6, 7, 10, 11, 12, 22, 23, 24, 32, 33, 34, 35, 36, 41, 42, 46, 59, 70, 73, 74, 77, 81, 82, 87, 93, 102, 103, 104, 105, 106, 116, 119, 120, 121, 122, 124, 125, 126, 128, 129, 130, 132, 133, 136, 137, 138, 139, 141, 143, 144, 145, 146, 147, 149, 152, 153, 155, 156, 159, 160, 161, 162, 163, 167, 168, 169, 170, 171, 174, 176, 178, 179, 180, 181, 182, 183, 185, 186, 187, 188, 189, 190, 191, 192, 195, 196, 197, 199, 200, 202, 203, 204, 205, 243, 251, 252, 258, 286, 287, 291, 293, 294, 295, 296, 297, 298, 299, 300, 301, 302, 303, 304, 305, 306, 307, 308, 309, 310, 311, 312, 313, 314, 315, 316, 317, 318, 319, 320, 321, 322, 323, 324, 325, 326, 327, 328, 329, 330, 331, 332, 333, 334, 335, 336, 337, 338, 339, 340, 341, 342, 343, 344, 345, 346, 347, 348, 349, 350, 351, 352, 353, 354, 355, 356, 357, 358, 359, 360, 361, 362, 363, 364, 365, 366, 367, 368, 369, 370, 371, 372, 373, 374, 375, 376, 377, 378, 379, 380, 381, 382, 383, 384, 385, 386, 387, 388, 389, 390, 391, 392, 393, 394, 395, 396, 397, 398, 399, 400, 401, 402, 403, 404, 405, 406, 407, 408, 409, 410, 411, 412, 413, 414, 415, 416, 417, 418, 419, 420, 421, 422, 423, 424, 425, 426, 427, 428, 429, 430, 431, 432, 433, 434, 435, 436, 437, 438, 439, 440, 441, 442, 443, 444, 445, 446, 447, 448, 449, 450, 451, 452, 453, 454, 455, 456, 457, 458, 461, 463, 464, 466, 467, 468, 469, 470, 472, 473, 474, 475, 476, 477, 478, 480, 481, 482, 483, 504, 505], [0.0, 0.0, 0.0, 0.0, 0.04053, 0.03891, 0.0, 0.0, 0.01394, 0.004028, 0.0, 0.3022, 0.3333, 0.5602, 0.8028, 0.0, 0.0, 0.0, 0.0, 0.0, 0.0, 0.0, 0.01706, 0.0, 0.0, 0.0, 0.3496, 0.0, 0.0, 0.0, 0.0, 0.0, 0.0, 0.0, 0.0, 0.0, 0.0, 0.0, 0.0, 0.0, 0.0, 0.0, 0.0, 0.0, 0.0, 0.0, 0.0, 0.0, 0.0, 0.0, 0.0, 0.0, 0.0, 0.0, 0.0, 0.0, 0.0, 0.0, 0.0, 0.0, 0.0, 0.0, 0.0, 0.0, 0.0, 0.0, 0.0, 0.0, 0.0, 0.0, 0.0, 0.0, 0.0, 0.0, 0.0, 0.0, 0.0, 0.0, 0.0, 0.0, 0.0, 0.0, 0.0, 0.0, 0.0, 0.0, 0.0, 0.0, 0.0, 0.0, 0.0, 0.0, 0.0, 0.0, 0.0, 0.0, 0.0, 0.0, 0.0, 0.0, 0.0, 0.0, 0.0, 0.9946, 0.9946, 0.8587, 0.9973, 0.9991, 0.7773, 0.9762, 0.9945, 0.9773, 0.9756, 0.9963, 0.969, 0.9963, 0.6653, 0.9989, 0.9754, 0.9174, 0.929, 0.9307, 0.9488, 0.9455, 0.9436, 0.9946, 0.9749, 0.8705, 0.9978, 0.9877, 0.99, 0.9898, 0.9885, 0.9887, 0.9865, 0.9965, 0.9395, 0.9181, 0.9962, 0.953, 0.9129, 0.8968, 0.9866, 0.8204, 0.998, 0.9882, 0.9893, 0.9962, 0.9976, 0.9996, 0.9992, 0.7573, 0.7969, 0.5914, 0.9982, 0.6864, 0.9327, 0.9834, 0.9283, 0.9884, 0.9845, 0.9846, 0.9146, 0.9903, 0.9794, 0.9848, 0.9115, 0.9858, 0.9994, 0.92, 0.9978, 0.9725, 0.9773, 0.9764, 0.9741, 0.975, 0.964, 0.9561, 0.9531, 0.9593, 0.9655, 0.9647, 0.8705, 0.9965, 0.9981, 0.8065, 0.9826, 0.9629, 0.9403, 0.989, 0.976, 0.8352, 0.9986, 0.994, 0.9941, 0.9955, 0.9948, 0.9966, 0.9947, 0.9956, 0.9915, 0.9936, 0.9935, 0.992, 0.9919, 0.9912, 0.9344, 0.9956, 0.918, 0.9958, 0.9848, 0.8886, 0.981, 0.825, 0.9981, 0.984, 0.9849, 0.9971, 0.9597, 0.9673, 0.9617, 0.9558, 0.9005, 0.9974, 0.984, 0.9632, 0.9908, 0.9914, 0.9928, 0.994, 0.9927, 0.6998, 0.9986, 0.8638, 0.9967, 0.8605, 0.9964, 0.9998, 0.5128, 0.9824, 0.977, 0.9603, 0.9439, 0.999, 0.7125, 0.9922, 0.991, 0.1078, 0.1367, 0.1295, 0.1601, 0.1103, 0.995, 0.8262, 0.9977, 0.9769, 0.9419, 0.989, 0.9967, 0.9981, 0.745, 0.9846, 0.9065, 0.9638, 0.9923, 0.0, 0.0, 0.0, 0.0, 0.0, 0.0, 0.0, 0.0, 0.0, 0.0, 0.0, 0.0, 0.0, 0.0, 0.0, 0.0, 0.0, 0.0, 0.0, 0.0, 0.0, 0.0, 0.01946, 0.002014]): _vg.add([_i], _w, 'REPLACE')
_vg = ob_bipedal_mesh.vertex_groups.new(name='Shoulder.L')
for _i, _w in zip([2, 3, 4, 5, 6, 7, 10, 11, 12, 13, 15, 16, 17, 18, 23, 24, 26, 27, 28, 29, 33, 34, 35, 36, 45, 71, 73, 74, 75, 77, 82, 93, 95, 96, 97, 98, 99, 100, 110, 111, 112, 113, 114, 115, 116, 117, 162, 165, 166, 245, 246, 248, 249, 250, 251, 269, 270, 271, 286, 287, 289, 290, 291, 292, 293, 296, 299, 307, 318, 331, 332, 334, 342, 343, 344, 346, 347, 353, 360, 373, 376, 382, 402, 404, 413, 422, 424, 426, 429, 435, 438, 439, 440, 441, 442, 444, 447, 451, 453, 500, 502, 503, 504, 505, 506, 508, 509, 538, 539, 567, 568, 570, 572, 583, 589], [0.0, 0.2585, 0.9218, 0.8897, 0.0, 0.0, 0.2652, 0.006321, 0.0, 0.1883, 0.0, 0.09316, 0.02265, 0.0, 0.0, 0.3652, 0.0, 0.0, 0.01427, 0.001267, 0.0, 0.0, 0.0, 0.0, 0.0, 0.9377, 0.0, 0.0, 0.05845, 0.0, 0.0, 0.0, 0.7558, 0.1228, 0.04694, 0.04817, 0.0677, 0.0, 0.01346, 0.08904, 0.04213, 0.07704, 0.07972, 0.0, 0.0, 0.0, 0.0, 0.0, 0.0, 0.9281, 0.7233, 0.0, 0.004394, 0.2908, 0.0, 0.9421, 0.6049, 0.2531, 0.0, 0.0, 0.0, 0.0, 0.0, 0.0, 0.0, 0.0, 0.0, 0.09745, 0.01351, 0.0, 0.003283, 0.04936, 0.0, 0.0, 0.0, 0.04682, 0.0, 2.495e-05, 0.0, 0.03011, 0.03445, 0.01616, 0.0, 0.0561, 0.009334, 0.0, 0.01458, 0.0, 0.0, 0.0, 0.0, 0.0, 0.0, 0.0, 0.02473, 0.0, 0.0, 0.0, 0.0, 0.5063, 0.5071, 0.07005, 0.02724, 0.2164, 0.007137, 0.05958, 0.006732, 0.4478, 0.4882, 0.03541, 0.03385, 0.1556, 0.02106, 0.1287, 0.1234]): _vg.add([_i], _w, 'REPLACE')
_vg = ob_bipedal_mesh.vertex_groups.new(name='UpperArm.L')
for _i, _w in zip([2, 3, 4, 5, 6, 12, 13, 15, 16, 17, 23, 26, 27, 28, 29, 71, 74, 75, 95, 96, 97, 99, 100, 110, 111, 112, 113, 114, 115, 116, 117, 127, 136, 137, 138, 139, 140, 141, 142, 159, 160, 161, 162, 163, 164, 165, 166, 245, 246, 248, 249, 250, 251, 270, 271, 286, 287, 291, 292, 293, 456, 461, 463, 500, 502, 506, 508, 509, 520, 521, 528, 529, 538, 539, 540, 567, 570, 572, 573, 576, 583, 584, 609, 610, 613], [0.0, 0.0, 0.2343, 0.2028, 0.0, 0.0, 0.0, 0.005601, 0.0, 0.002611, 0.0, 0.007292, 0.0, 0.0, 0.0, 0.1871, 0.0, 0.0, 0.2368, 0.2211, 0.0, 0.0, 0.03146, 0.9558, 0.9055, 0.9289, 0.9175, 0.917, 0.9848, 0.9694, 0.9685, 0.08832, 0.1978, 0.8046, 0.8447, 0.4965, 0.1277, 0.3181, 0.0879, 0.972, 0.9826, 0.9876, 0.9149, 0.9874, 0.9496, 0.8789, 0.8943, 0.0, 0.0103, 0.03518, 0.0, 0.0, 0.06867, 0.0172, 0.06919, 0.0, 0.0, 0.0, 0.0, 0.004186, 0.05434, 0.03469, 0.0258, 0.2119, 0.1184, 0.01573, 0.9232, 0.9622, 0.8247, 0.08811, 0.9875, 0.9142, 0.008602, 0.03975, 0.04452, 0.001306, 0.1105, 0.9491, 0.5614, 0.9513, 0.0346, 0.01735, 0.9771, 0.2229, 0.9046]): _vg.add([_i], _w, 'REPLACE')
_vg = ob_bipedal_mesh.vertex_groups.new(name='LowerArm.L')
for _i, _w in zip([126, 127, 129, 135, 136, 137, 138, 139, 140, 141, 142, 143, 144, 145, 146, 147, 148, 149, 150, 151, 152, 153, 154, 155, 156, 157, 158, 162, 164, 165, 166, 186, 187, 188, 456, 457, 458, 459, 460, 461, 462, 463, 518, 520, 521, 522, 524, 525, 526, 527, 529, 540, 541, 573, 574, 575, 576, 584, 610, 611, 612, 613, 624, 631, 641], [0.04721, 0.9116, 0.1219, 0.03161, 0.8021, 0.1952, 0.155, 0.5033, 0.8726, 0.6828, 0.912, 1.006, 0.257, 0.1551, 0.7093, 0.6498, 0.003316, 0.05265, 0.02356, 0.03866, 0.9967, 0.992, 0.9636, 0.999, 0.9973, 0.9779, 0.9757, 0.08774, 0.04817, 0.1209, 0.1082, 0.07934, 0.1443, 0.09313, 0.9458, 0.9823, 0.9777, 0.9904, 0.9926, 0.9579, 0.9962, 0.9622, 0.06093, 0.1751, 0.9118, 0.02361, 0.4322, 0.02759, 0.9768, 1.001, 0.08455, 0.9519, 0.9915, 0.439, 0.1039, 0.9944, 0.04387, 0.9701, 0.7777, 0.02798, 0.9778, 0.09795, 0.9892, 0.02099, 0.03111]): _vg.add([_i], _w, 'REPLACE')
_vg = ob_bipedal_mesh.vertex_groups.new(name='Hand.L')
for _i, _w in zip([22, 32, 58, 61, 102, 103, 104, 105, 106, 107, 108, 118, 119, 120, 123, 124, 125, 126, 128, 129, 130, 131, 132, 133, 135, 144, 145, 146, 147, 148, 149, 150, 151, 154, 168, 169, 170, 171, 172, 173, 174, 175, 176, 177, 178, 179, 180, 181, 182, 184, 185, 186, 187, 188, 189, 190, 191, 192, 193, 194, 195, 196, 197, 198, 199, 200, 201, 202, 203, 263, 464, 465, 466, 467, 468, 469, 470, 471, 472, 473, 474, 475, 476, 477, 479, 480, 481, 483, 501, 507, 511, 512, 513, 514, 515, 517, 518, 519, 522, 523, 524, 525, 530, 533, 534, 535, 536, 537, 542, 543, 544, 545, 546, 547, 548, 549, 550, 551, 552, 553, 555, 556, 557, 558, 559, 560, 562, 563, 564, 565, 566, 569, 574, 578, 579, 580, 582, 585, 591, 596, 605, 608, 611, 612, 614, 615, 625, 630, 631, 632, 633, 634, 635, 637, 638, 639, 640, 641, 642, 644, 645, 646, 648, 649, 650, 651, 652, 653, 654, 655, 656, 657, 658, 659, 660, 661, 662, 663, 664, 665, 666, 667, 668, 669, 670, 671, 672, 673, 674, 675, 676, 677, 678, 679, 680, 681, 682, 683, 684, 685, 686, 687, 688, 689, 690, 691, 692, 693, 694, 695, 696, 697, 698, 699, 703, 704, 705, 706, 707, 708, 709, 710, 711, 712, 714, 715, 716, 717, 718, 719, 720, 721, 722, 723, 724, 725, 726, 727, 728, 729, 730, 731, 732, 733, 734, 735, 736, 737, 738, 739, 740, 741, 742, 743, 745, 746, 747, 749, 750, 751], [0.0, 0.0, 0.0, 0.0, 0.0, 0.0, 0.2705, 0.7199, 0.8612, 0.8993, 0.0, 0.0, 0.0, 0.0, 0.1959, 0.1333, 0.0, 0.9334, 0.0, 0.8095, 0.0, 0.946, 0.0, 0.05996, 0.9542, 0.7377, 0.7968, 0.2754, 0.3437, 0.9577, 0.8751, 0.955, 0.9446, 0.02211, 0.9056, 0.931, 0.9173, 0.1387, 0.8977, 0.9132, 0.0, 0.0, 0.0, 0.0, 0.0, 0.0, 0.0, 0.0254, 0.0, 0.02624, 0.1236, 0.8976, 0.8312, 0.8669, 0.0, 0.0, 0.0, 0.06558, 0.832, 0.9329, 0.0, 0.0, 0.0, 0.0, 0.0, 0.0, 0.0, 0.0, 0.0, 0.0, 0.0, 0.0, 0.0, 0.0, 0.0, 0.0, 0.0, 0.0, 0.0, 0.0, 0.0, 0.0, 0.0, 0.0, 0.0, 0.0, 0.0, 0.02132, 0.0, 0.144, 0.0, 0.4102, 0.8802, 0.0, 0.0, 0.2563, 0.4348, 0.0, 0.9397, 0.0, 0.5361, 0.9546, 0.009878, 0.0, 0.0, 0.0, 0.0, 0.009878, 0.0, 0.0, 0.0, 0.0, 0.04369, 0.0, 0.0, 0.0, 0.009878, 0.0, 0.0, 0.0, 0.0, 0.0, 0.0, 0.0, 0.01312, 0.0, 0.0, 0.0, 0.0, 0.0, 0.0, 0.0, 0.836, 0.06277, 0.0, 0.0, 0.0, 0.0, 0.0, 0.0, 0.0, 0.5182, 0.9164, 0.01106, 0.01312, 0.4488, 0.005358, 0.9055, 0.9511, 0.8825, 0.07493, 0.0, 0.0, 0.9063, 0.0, 0.1598, 0.9395, 0.9498, 0.0, 0.0, 0.0, 0.0, 0.05029, 0.0, 0.02998, 0.06936, 0.05983, 0.0, 0.02571, 0.06115, 0.01976, 0.0, 0.0, 0.009878, 0.0, 0.0, 0.05478, 0.02624, 0.0, 0.04369, 0.0, 0.07493, 0.0, 0.0, 0.0, 0.0, 0.07198, 0.0, 0.0, 0.05029, 0.5476, 0.5889, 0.36, 0.06936, 0.462, 0.5184, 0.5349, 0.4961, 0.4685, 0.5682, 0.2051, 0.05983, 0.2657, 0.4902, 0.533, 0.0, 0.0, 0.0, 0.0, 0.0, 0.0, 0.0, 0.0, 0.0, 0.0, 0.0, 0.01673, 0.0, 0.0, 0.009878, 0.01153, 0.0, 0.04148, 0.0, 0.0, 0.0, 0.0, 0.009878, 0.0, 0.0, 0.0, 0.0, 0.04369, 0.0, 0.0, 0.0, 0.02334, 0.0, 0.0, 0.0, 0.0, 0.0, 0.0, 0.0, 0.0, 0.0, 0.0, 0.03599, 0.0, 0.0, 0.0, 0.0, 0.0, 0.0, 0.0, 0.0, 0.02515, 0.02991, 0.01499, 0.03468]): _vg.add([_i], _w, 'REPLACE')
_vg = ob_bipedal_mesh.vertex_groups.new(name='UpperMiddleFinger.L')
for _i, _w in zip([9, 22, 41, 49, 109, 120, 174, 175, 176, 177, 178, 181, 182, 183, 184, 190, 196, 199, 200, 247, 256, 257, 464, 465, 467, 473, 474, 476, 480, 481, 482, 483, 501, 530, 532, 537, 546, 548, 563, 564, 565, 569, 577, 585, 591, 602, 614, 633, 635, 654, 655, 656, 657, 658, 659, 660, 661, 662, 663, 665, 667, 679, 680, 683, 684, 687, 688, 689, 692, 693, 695, 696, 697, 699, 704, 705, 706, 707, 708, 709, 710, 711, 712, 713, 714, 715, 716, 717, 718, 719, 720, 722, 723, 725, 726, 735, 736, 737], [0.0, 0.0, 0.0, 0.0, 0.0, 0.0, 0.0, 0.2425, 0.0, 0.0, 0.2751, 0.08959, 0.1049, 0.9263, 0.9495, 0.6254, 0.5762, 0.0, 0.0, 0.0, 0.0, 0.0, 0.0, 0.0, 0.0, 0.0, 0.0, 0.0, 0.0, 0.0, 0.0, 0.0, 0.5355, 0.8254, 0.0, 0.688, 0.8278, 0.0, 0.0248, 0.0, 0.0, 0.0, 0.4632, 0.0, 0.4056, 0.0, 0.9379, 0.4747, 0.0, 0.5093, 0.8261, 1.0, 0.6125, 0.6817, 0.7567, 0.8146, 0.0, 0.0, 0.0, 0.0, 0.0, 0.4632, 0.4747, 0.08575, 0.09146, 0.2316, 0.4689, 0.2374, 0.0, 0.0, 0.0, 0.0, 0.04852, 0.0, 0.0, 0.6502, 0.5726, 0.6086, 0.7223, 0.4997, 0.5415, 0.5365, 0.3127, 0.2935, 0.2555, 0.2275, 0.2538, 0.344, 0.2741, 0.0, 0.0, 0.0, 0.0, 0.0, 0.0, 0.0, 0.0, 0.0]): _vg.add([_i], _w, 'REPLACE')
_vg = ob_bipedal_mesh.vertex_groups.new(name='LowerMiddleFinger.L')
for _i, _w in zip([22, 40, 61, 88, 107, 109, 120, 131, 150, 151, 173, 175, 176, 177, 178, 190, 191, 194, 195, 196, 197, 204, 470, 471, 472, 473, 474, 475, 476, 477, 478, 479, 480, 481, 482, 483, 501, 535, 537, 544, 549, 550, 551, 552, 559, 560, 563, 564, 565, 591, 625, 643, 647, 654, 655, 656, 657, 658, 659, 660, 662, 663, 665, 693, 696, 701, 702, 705, 706, 707, 708, 709, 710, 711, 712, 713, 714, 715, 716, 717, 718, 720, 722], [0.0, 0.0, 0.0, 0.0, 0.0, 0.0, 0.0, 0.0, 0.0, 0.0, 0.0, 0.3009, 0.007615, 0.0, 0.4541, 0.273, 0.0, 0.0, 0.0, 0.2152, 0.0003276, 0.0, 0.0, 0.0, 0.0, 0.0, 0.005413, 0.0, 0.3851, 0.3553, 0.972, 0.3774, 0.9154, 0.9845, 0.9345, 0.9454, 0.07624, 0.003808, 0.3506, 4.809e-05, 0.5871, 0.6672, 1.0, 0.9014, 0.8833, 0.9155, 0.001998, 0.003808, 0.0, 0.7615, 0.4607, 0.0, 0.0, 0.06417, 0.0001897, 0.06679, 0.07069, 0.04796, 0.1804, 0.07707, 0.0, 0.0, 0.0, 0.005711, 0.002856, 0.003808, 0.001904, 0.221, 0.6833, 0.01169, 0.2705, 0.5896, 0.6841, 0.2439, 0.2593, 0.518, 0.4995, 0.5266, 0.4884, 0.365, 0.6358, 0.0, 0.0001477]): _vg.add([_i], _w, 'REPLACE')
_vg = ob_bipedal_mesh.vertex_groups.new(name='UpperThumb.L')
for _i, _w in zip([22, 101, 103, 104, 105, 109, 119, 120, 122, 123, 125, 129, 130, 132, 133, 134, 145, 149, 167, 170, 171, 172, 175, 176, 177, 178, 179, 180, 183, 184, 185, 187, 188, 190, 191, 192, 193, 194, 195, 196, 197, 205, 464, 465, 467, 469, 470, 471, 473, 474, 475, 476, 477, 478, 479, 480, 482, 483, 501, 514, 518, 524, 530, 531, 532, 533, 535, 545, 548, 563, 564, 565, 569, 574, 577, 578, 581, 585, 591, 608, 611, 614, 615, 630, 632, 635, 638, 640, 643, 646, 647, 648, 649, 650, 651, 652, 653, 657, 659, 660, 675, 678, 679, 680, 684, 686, 687, 688, 689, 691, 692, 693, 694, 695, 696, 697, 698, 699, 700, 701, 702, 703, 704, 705, 706, 707, 708, 709, 710, 711, 712, 713, 714, 715, 716, 718, 720, 722, 723, 726, 728, 729, 730, 732, 742, 744, 746, 747, 748, 749, 750, 751, 752, 757, 758], [0.0, 0.0, 0.0, 0.0, 0.0, 0.0, 0.0, 0.0, 0.0, 0.0, 0.0, 0.0, 0.0, 0.0, 0.9312, 0.0, 0.04436, 0.06936, 0.0, 0.001626, 0.6933, 0.06585, 0.0, 0.0, 0.0, 0.0, 0.0, 0.0, 0.0, 0.0, 0.0, 0.0, 0.0, 0.0, 0.0, 0.8926, 0.1458, 0.02055, 0.0, 0.0, 0.0, 0.006812, 0.0, 0.0, 0.0, 0.0, 0.0, 0.0, 0.0, 0.0, 0.0, 0.0, 0.0, 0.0, 0.0, 0.0, 0.0, 0.0, 0.0, 0.0, 0.4656, 0.02218, 0.0215, 0.0, 0.0, 0.0, 0.0, 0.0, 0.0, 0.0, 0.0, 0.0, 0.0, 0.05686, 0.0, 0.9119, 0.003406, 0.0, 0.0, 0.3796, 0.03468, 0.0, 0.5192, 0.03293, 0.08319, 0.0, 0.0, 0.01027, 0.003406, 0.0, 0.001703, 0.003406, 0.4463, 0.4656, 0.3466, 0.175, 0.456, 0.0, 0.01075, 0.0, 0.0, 0.0, 0.3681, 0.03293, 0.000813, 0.0, 0.0528, 0.2005, 0.01646, 0.0, 0.0, 0.0, 0.0, 0.0, 0.0, 0.0, 0.0, 0.0, 0.0, 0.0, 0.0, 0.0, 0.0, 0.0, 0.0, 0.0, 0.005374, 0.0, 0.0, 0.0, 0.0, 0.0, 0.0, 0.0, 0.0, 0.0, 0.0, 0.0, 0.0, 0.0, 0.0, 0.0, 0.0, 0.0, 0.0, 0.0, 0.0, 0.005109, 0.2231, 0.08922, 0.2328, 0.1733, 0.228, 0.005109, 0.002554]): _vg.add([_i], _w, 'REPLACE')
_vg = ob_bipedal_mesh.vertex_groups.new(name='LowerThumb.L')
for _i, _w in zip([104, 105, 122, 171, 192, 198, 199, 200, 201, 202, 203, 204, 205, 512, 578, 579, 580, 581, 582, 608, 615, 642, 643, 644, 645, 646, 647, 648, 649, 650, 651, 652, 653, 675, 679, 686, 687, 688, 747, 748, 749, 750, 751, 752, 753, 754, 755, 756, 757, 758], [0.0, 0.0, 0.0, 0.05886, 0.01178, 1.0, 0.9995, 0.9987, 0.9994, 0.9885, 0.9974, 0.981, 0.9632, 0.0, 0.005891, 0.9999, 0.999, 0.9721, 0.993, 0.0, 0.005891, 0.994, 0.9813, 0.9989, 0.9899, 0.9964, 0.9856, 0.5233, 0.5001, 0.4987, 0.5199, 0.5216, 0.4994, 0.0, 0.0, 0.0, 0.0, 0.0, 0.7433, 0.7443, 0.7469, 0.7481, 0.7505, 0.7462, 0.9982, 0.9855, 0.9947, 0.9912, 0.9723, 0.9789]): _vg.add([_i], _w, 'REPLACE')
_vg = ob_bipedal_mesh.vertex_groups.new(name='Shoulder.R')
for _i, _w in zip([28, 250], [0.0, 0.0]): _vg.add([_i], _w, 'REPLACE')
_vg = ob_bipedal_mesh.vertex_groups.new(name='UpperArm.R')
_vg = ob_bipedal_mesh.vertex_groups.new(name='LowerArm.R')
_vg = ob_bipedal_mesh.vertex_groups.new(name='Hand.R')
_vg = ob_bipedal_mesh.vertex_groups.new(name='UpperFinger.R')
_vg = ob_bipedal_mesh.vertex_groups.new(name='LowerFinger.R')
_vg = ob_bipedal_mesh.vertex_groups.new(name='UpperThumb.R')
_vg = ob_bipedal_mesh.vertex_groups.new(name='LowerThumb.R')
_vg = ob_bipedal_mesh.vertex_groups.new(name='Thigh.L')
for _i, _w in zip([0, 1, 2, 3, 4, 6, 7, 8, 9, 12, 13, 14, 15, 16, 19, 20, 21, 25, 28, 29, 30, 40, 41, 42, 43, 44, 45, 46, 47, 48, 49, 50, 51, 52, 53, 57, 58, 59, 60, 61, 66, 67, 68, 69, 70, 72, 73, 74, 75, 76, 80, 81, 82, 83, 84, 87, 88, 91, 92, 95, 97, 100, 110, 111, 113, 114, 115, 116, 117, 127, 140, 141, 142, 143, 152, 153, 155, 156, 157, 158, 159, 162, 164, 165, 166, 243, 244, 245, 247, 250, 251, 252, 255, 256, 257, 258, 259, 260, 261, 263, 264, 267, 268, 270, 285, 286, 287, 288, 289, 290, 291, 292, 293, 457, 460, 462, 484, 485, 486, 487, 488, 489, 490, 491, 492, 493, 494, 495, 496, 497, 498, 499, 586, 592, 593, 594, 596, 598, 599, 600, 602, 603, 605, 607, 626, 627, 628, 629], [0.3241, 0.5733, 0.0, 0.0, 0.0, 0.0, 0.0, 0.3089, 0.3751, 0.0, 0.0, 0.0, 0.0, 0.0, 0.0, 0.3271, 0.3313, 0.0, 0.0, 0.0, 0.0, 0.8063, 0.4415, 0.6411, 0.8464, 0.0, 0.07026, 0.0, 0.1975, 0.0, 0.2412, 0.9236, 0.9452, 0.9294, 0.9071, 0.01233, 0.9933, 0.9902, 0.9816, 0.9749, 0.1481, 0.1586, 0.1803, 0.1574, 0.4112, 0.1463, 0.0, 0.0, 0.0, 0.09295, 0.8218, 0.5168, 0.06523, 0.9165, 0.9358, 0.9934, 0.9807, 0.1519, 0.1393, 0.0, 0.0, 0.0, 0.0, 0.0, 0.0, 0.0, 0.0, 0.0, 0.0, 0.0, 0.0, 0.0, 0.0, 0.0, 0.0, 0.0, 0.0, 0.0, 0.0, 0.0, 0.0, 0.0, 0.0, 0.0, 0.0, 0.3376, 0.5964, 0.0, 0.0, 0.0, 0.0, 0.0, 0.9047, 0.8953, 0.235, 0.0, 0.9193, 0.9675, 0.005474, 0.9863, 0.9852, 0.1456, 0.1601, 0.0, 0.0, 0.0, 0.0, 0.01981, 0.0, 0.0, 0.0, 0.0, 0.0, 0.0, 0.0, 0.0, 0.5467, 0.544, 0.5437, 0.5405, 0.5279, 0.5438, 0.5397, 0.5566, 0.0787, 0.07407, 0.0793, 0.09633, 0.07593, 0.06967, 0.07281, 0.08279, 0.4922, 0.8141, 0.06774, 0.92, 0.9778, 0.1484, 0.2607, 0.21, 0.4791, 0.9405, 0.9934, 0.15, 0.5342, 0.5453, 0.07418, 0.075]): _vg.add([_i], _w, 'REPLACE')
_vg = ob_bipedal_mesh.vertex_groups.new(name='Calf.L')
for _i, _w in zip([31, 37, 38, 39, 40, 50, 51, 52, 53, 54, 55, 56, 57, 58, 59, 60, 61, 62, 63, 64, 65, 66, 67, 68, 69, 78, 79, 83, 84, 85, 86, 87, 88, 89, 90, 91, 92, 94, 208, 209, 212, 213, 214, 215, 216, 217, 220, 222, 223, 226, 227, 230, 231, 232, 233, 235, 242, 253, 254, 259, 260, 261, 262, 264, 265, 266, 267, 268, 272, 273, 276, 281, 282, 484, 485, 486, 487, 488, 489, 490, 491, 492, 493, 494, 495, 496, 497, 498, 499, 590, 592, 594, 595, 596, 597, 598, 601, 603, 604, 605, 606, 607, 616, 617, 618, 619, 620, 621, 622, 626, 627, 628, 629], [0.9896, 0.9125, 0.9827, 0.9247, 0.0003358, 0.08547, 0.06105, 0.0, 0.1103, 0.9852, 0.9824, 0.9765, 0.9688, 0.002186, 0.002813, 0.02288, 0.08, 0.9984, 0.9978, 0.9987, 0.9987, 0.8727, 0.8428, 0.8196, 0.8357, 0.9694, 0.96, 0.09373, 0.0526, 0.9968, 0.9793, 0.001357, 0.08, 0.9989, 0.9985, 0.8044, 0.8265, 1.0, 0.1656, 0.8884, 0.2847, 0.9197, 0.01106, 0.2264, 0.007638, 0.1723, 0.004643, 0.8741, 0.7848, 0.08177, 0.08614, 0.222, 0.461, 0.1077, 0.08247, 0.1731, 0.1468, 0.9843, 0.9169, 0.2454, 0.01454, 0.9722, 0.9926, 0.02184, 0.9986, 0.9983, 0.8344, 0.8407, 0.3289, 0.9086, 0.1311, 0.4746, 0.1377, 0.4669, 0.4214, 0.465, 0.4606, 0.4601, 0.4285, 0.5431, 0.4245, 0.9105, 0.9275, 0.9097, 0.8942, 0.8919, 0.9116, 0.9135, 0.9065, 0.9409, 0.0001679, 0.0896, 0.991, 0.08, 0.9987, 0.8311, 0.9423, 0.05683, 0.9808, 0.001772, 0.9981, 0.8385, 0.04677, 0.5232, 0.5056, 0.05768, 0.1274, 0.1165, 0.06884, 0.4604, 0.4477, 0.9111, 0.9097]): _vg.add([_i], _w, 'REPLACE')
_vg = ob_bipedal_mesh.vertex_groups.new(name='Foot.L')
for _i, _w in zip([37, 39, 78, 79, 206, 207, 208, 209, 211, 212, 213, 214, 215, 216, 217, 218, 219, 220, 221, 222, 223, 224, 225, 226, 227, 228, 229, 230, 231, 232, 233, 234, 235, 236, 237, 238, 239, 240, 241, 242, 254, 272, 273, 276, 277, 278, 279, 281, 282, 283, 284, 590, 601, 616, 617, 618, 619, 620, 621, 622], [0.0871, 0.07472, 0.01085, 0.02944, 0.08258, 0.07867, 0.8293, 0.1112, 0.1301, 0.7107, 0.0801, 0.9137, 0.7674, 0.9318, 0.8238, 0.8418, 0.967, 0.9238, 0.852, 0.1252, 0.2136, 0.03452, 0.006913, 0.9082, 0.8968, 0.8923, 0.9234, 0.7761, 0.538, 0.8795, 0.9038, 1.0, 0.8237, 0.2567, 0.6869, 0.668, 0.2401, 0.2878, 0.2463, 0.8477, 0.08238, 0.6686, 0.09124, 0.8583, 0.959, 0.9199, 0.9399, 0.5246, 0.8564, 0.1318, 0.03605, 0.04897, 0.05208, 0.9088, 0.4745, 0.4905, 0.9056, 0.866, 0.8723, 0.9077]): _vg.add([_i], _w, 'REPLACE')
_vg = ob_bipedal_mesh.vertex_groups.new(name='Toe.L')
for _i, _w in zip([206, 207, 210, 211, 214, 216, 218, 220, 221, 224, 225, 228, 229, 236, 237, 238, 239, 240, 241, 274, 275, 278, 279, 280, 283, 284, 616, 619], [0.9166, 0.9207, 0.9754, 0.8694, 0.05576, 0.02881, 0.1459, 0.04779, 0.1362, 0.9573, 0.9714, 0.08293, 0.05694, 0.7406, 0.3103, 0.3258, 0.7578, 0.7094, 0.7522, 1.016, 1.039, 0.07121, 0.05811, 1.017, 0.8678, 0.9568, 0.02788, 0.0144]): _vg.add([_i], _w, 'REPLACE')
_vg = ob_bipedal_mesh.vertex_groups.new(name='Thigh.R')
_vg = ob_bipedal_mesh.vertex_groups.new(name='Calf.R')
_vg = ob_bipedal_mesh.vertex_groups.new(name='Foot.R')
_vg = ob_bipedal_mesh.vertex_groups.new(name='Toe.R')
_vg = ob_bipedal_mesh.vertex_groups.new(name='LegIK.L')
for _i, _w in zip([0, 1, 3, 6, 7, 12, 13, 14, 15, 16, 28, 29, 30, 41, 44, 46, 48, 61, 70, 73, 74, 75, 82, 95, 97, 100, 110, 115, 116, 117, 162, 166, 208, 209, 230, 244, 250, 251, 252, 253, 256, 258, 270, 272, 273, 281, 282, 285, 286, 287, 289, 291, 293, 622], [0.0, 0.0, 0.0, 0.0, 0.0, 0.0, 0.0, 0.0, 0.0, 0.0, 0.0, 0.0, 0.0, 0.0, 0.0, 0.0, 0.0, 0.0, 0.0, 0.0, 0.0, 0.0, 0.0, 0.0, 0.0, 0.0, 0.0, 0.0, 0.0, 0.0, 0.0, 0.0, 0.002641, 0.0005089, 0.001316, 0.0, 0.0, 0.0, 0.0, 0.002527, 0.0, 0.0, 0.0, 0.02304, 0.006806, 0.01426, 0.0007043, 0.0, 0.0, 0.0, 0.0, 0.0, 0.0, 0.0003522]): _vg.add([_i], _w, 'REPLACE')
_vg = ob_bipedal_mesh.vertex_groups.new(name='LowerPinkyFinger.L')
for _i, _w in zip([32, 101, 102, 108, 118, 128, 132, 167, 171, 174, 179, 182, 185, 191, 195, 464, 465, 466, 467, 468, 470, 471, 479, 511, 515, 523, 531, 532, 534, 547, 553, 556, 563, 565, 585, 633, 635, 636, 638, 651, 661, 664, 666, 667, 668, 669, 670, 671, 672, 673, 674, 688, 699, 700, 704, 713, 714, 718, 719, 721, 724, 725, 726, 727, 729, 731, 732, 733, 734, 735, 736, 737, 738, 739, 740, 741, 742, 743, 744, 745, 746], [0.6081, 0.8559, 0.6537, 0.5558, 0.7329, 0.984, 0.9329, 0.9503, 0.0, 0.4799, 0.7331, 0.0, 0.0, 0.953, 1.0, 0.0, 0.01434, 0.01214, 0.0, 0.008876, 0.0, 0.0, 0.0, 0.7548, 0.8463, 0.9507, 0.7792, 0.7851, 1.0, 0.03777, 0.9683, 1.0, 0.0, 0.0, 0.0, 0.0, 0.0, 0.9031, 0.9068, 0.0, 0.07289, 0.0, 0.03291, 0.0, 0.3551, 0.3688, 0.1515, 0.388, 0.3449, 0.3427, 0.1902, 0.0, 0.0, 0.0, 0.0, 0.0, 0.0, 0.0, 6.176e-05, 0.1028, 0.002806, 0.0, 0.0, 0.2659, 0.0108, 0.0002205, 0.0, 0.6684, 0.775, 0.6713, 0.54, 0.5271, 0.5775, 0.8458, 0.5416, 0.6232, 0.9053, 1.0, 0.9662, 0.4393, 0.744]): _vg.add([_i], _w, 'REPLACE')
_vg = ob_bipedal_mesh.vertex_groups.new(name='UpperPinkyFinger.L')
for _i, _w in zip([22, 32, 102, 104, 108, 109, 118, 123, 124, 128, 132, 167, 174, 175, 179, 180, 181, 183, 185, 191, 195, 196, 202, 204, 464, 465, 466, 467, 468, 469, 470, 471, 472, 473, 474, 475, 477, 478, 479, 483, 501, 507, 515, 517, 532, 547, 548, 561, 562, 563, 564, 565, 566, 585, 614, 633, 635, 638, 639, 649, 651, 654, 658, 661, 664, 666, 667, 668, 669, 670, 671, 672, 673, 674, 675, 676, 677, 678, 679, 680, 681, 682, 684, 685, 687, 688, 689, 690, 707, 710, 711, 719, 720, 721, 723, 724, 725, 726, 727, 728, 729, 730, 731, 732, 733, 734, 735, 736, 737, 738, 739, 740, 741, 742, 743, 744, 745, 746], [0.0, 0.0, 0.0, 0.0, 0.5838, 0.0, 0.9173, 0.3874, 0.9883, 0.0, 0.0, 0.0, 1.0, 0.0, 0.2744, 0.04599, 0.0, 0.0, 0.0, 0.0, 0.0, 0.0, 0.0, 0.0, 0.0, 0.0, 0.0, 0.0, 0.0, 0.0, 0.0, 0.0, 0.0, 0.0, 0.0, 0.0, 0.0, 0.0, 0.0, 0.0, 0.0, 0.0, 0.8757, 0.8586, 1.0, 0.0, 0.0, 0.0, 0.0, 0.0, 0.0, 0.0, 0.0, 0.0, 0.0, 0.0, 0.0, 0.3945, 0.2358, 0.0, 0.0, 0.0, 0.0, 0.0, 0.0, 0.0, 0.03169, 0.725, 0.9997, 0.9365, 0.8848, 0.543, 0.7163, 0.7947, 0.0, 0.0, 0.0, 0.0, 0.0, 0.0, 0.0, 0.0, 0.0, 0.1089, 0.0, 0.0, 0.0, 0.0, 0.0, 0.0, 0.0, 0.0, 0.0, 0.0, 0.0, 0.0, 0.01584, 0.0, 0.0, 0.0, 0.0, 0.0, 0.0, 0.0, 0.6639, 1.0, 0.539, 1.0, 0.9191, 0.8352, 0.6785, 0.2394, 0.3692, 0.2947, 0.4504, 0.3923, 0.3561, 0.2108]): _vg.add([_i], _w, 'REPLACE')
_vg = ob_bipedal_mesh.vertex_groups.new(name='UpperRingFinger.L')
for _i, _w in zip([6, 22, 32, 58, 87, 101, 102, 103, 108, 109, 118, 119, 120, 121, 123, 128, 130, 134, 167, 174, 175, 176, 177, 179, 180, 181, 184, 185, 189, 190, 191, 195, 196, 197, 198, 199, 201, 202, 203, 252, 263, 292, 464, 465, 466, 467, 468, 469, 470, 471, 472, 473, 474, 475, 476, 477, 479, 480, 482, 483, 501, 507, 510, 511, 515, 517, 532, 533, 535, 537, 542, 543, 544, 545, 546, 547, 548, 557, 558, 563, 564, 565, 571, 591, 614, 633, 634, 635, 636, 638, 639, 644, 646, 654, 655, 657, 658, 660, 661, 662, 663, 664, 665, 666, 667, 668, 670, 671, 672, 673, 674, 676, 680, 681, 682, 683, 685, 688, 689, 690, 692, 693, 696, 699, 700, 701, 702, 703, 704, 705, 707, 709, 710, 711, 712, 714, 715, 716, 717, 719, 720, 721, 722, 723, 724, 725, 726, 727, 728, 729, 730, 731, 732, 733, 734, 735, 736, 737, 738, 739, 740, 741, 742, 743, 744, 745, 746], [0.0002765, 0.0, 0.0, 0.0, 0.0, 0.0, 0.0, 0.0, 0.0, 0.00557, 0.0, 0.0, 0.0, 0.0, 0.04366, 0.0, 0.0, 0.0, 0.0, 0.0, 0.0, 0.0, 0.0, 0.0, 0.0, 0.0, 0.7218, 0.5862, 0.0, 0.0, 0.0, 0.0, 0.0, 0.0, 0.0, 0.0, 0.0, 0.0, 0.0, 0.0, 0.0, 0.0, 0.7637, 0.6821, 0.7511, 0.7143, 0.0, 0.0, 0.0, 0.0, 0.0, 0.0, 0.0, 0.0, 0.0, 0.0, 0.0, 0.0, 0.0, 0.0, 0.0, 0.6473, 0.01834, 0.0, 0.0, 0.02183, 0.0, 0.002785, 0.0, 0.0, 0.0, 0.0, 0.0, 0.0, 0.4983, 0.7166, 0.6995, 0.0, 0.0, 0.0, 0.0, 0.0, 0.0, 0.0, 0.3642, 0.6573, 0.0, 0.6982, 0.0, 0.0, 0.3149, 0.0, 0.0, 0.0, 0.04166, 0.0, 0.0, 0.0, 0.5008, 0.3012, 0.7213, 0.7325, 0.7293, 0.6833, 0.6777, 0.02183, 0.0, 0.0, 0.0, 0.01092, 0.0, 0.02183, 0.3642, 0.2931, 0.0, 0.0, 0.01092, 0.1821, 0.3286, 0.1575, 0.0, 0.0, 0.0, 0.01834, 0.0, 0.0, 0.0, 0.009169, 0.01056, 0.0, 0.0, 0.0, 0.0, 0.0, 0.0, 0.0, 0.0, 0.0, 0.0, 0.6581, 0.6254, 0.7418, 0.6548, 0.6993, 0.7, 0.688, 0.3579, 0.6045, 0.3509, 0.3415, 0.3536, 0.3583, 0.3491, 0.0, 0.0, 0.0, 0.0, 0.0, 0.0, 0.0, 0.0, 0.0, 0.0, 0.0, 0.0, 0.0, 0.0]): _vg.add([_i], _w, 'REPLACE')
_vg = ob_bipedal_mesh.vertex_groups.new(name='LowerRingFinger.L')
for _i, _w in zip([1, 6, 22, 32, 40, 58, 61, 70, 88, 101, 108, 109, 118, 119, 128, 132, 134, 167, 174, 175, 176, 179, 189, 190, 191, 195, 196, 197, 198, 199, 200, 201, 203, 263, 464, 465, 466, 467, 468, 469, 470, 471, 472, 473, 474, 475, 476, 477, 478, 479, 480, 481, 482, 483, 501, 511, 514, 515, 523, 531, 532, 534, 542, 543, 544, 545, 547, 548, 551, 554, 556, 557, 558, 559, 560, 561, 571, 579, 586, 625, 634, 635, 636, 646, 654, 655, 661, 662, 663, 664, 665, 666, 667, 668, 670, 671, 672, 673, 693, 694, 698, 701, 703, 705, 707, 710, 711, 712, 714, 715, 716, 719, 720, 721, 722, 723, 724, 725, 726, 727, 728, 729, 730, 731, 732, 733, 734, 735, 736, 737, 738, 740, 741, 742, 743, 744, 745, 755], [0.0, 0.00643, 0.0, 0.0029, 0.0, 0.0, 0.0, 0.0, 0.0, 0.003685, 0.0, 0.0, 0.0, 0.0, 0.0, 0.0, 0.0, 0.0, 0.0002358, 0.0, 0.0, 0.0, 0.0, 0.0, 0.0, 0.0, 0.0, 0.0, 0.0, 0.0, 0.0, 0.0, 0.0, 0.0, 0.2823, 0.7287, 0.7407, 0.4701, 0.5134, 0.4022, 0.5384, 1.0, 0.9246, 0.8754, 1.0, 1.0, 0.0, 0.0, 0.0, 0.0001176, 0.0, 0.0, 0.0, 0.0, 0.0, 0.0003365, 0.0, 0.0, 0.0003791, 0.002695, 0.0, 0.0, 0.9344, 0.9634, 1.0, 0.9689, 0.2252, 0.565, 0.0, 0.0, 0.0, 1.0, 1.0, 0.0, 0.0004831, 0.0, 0.0, 0.0, 0.0, 0.0, 0.7313, 0.5363, 0.00532, 0.0002603, 0.0, 0.0, 0.0, 0.0, 0.0, 0.0, 0.0, 0.0, 0.0, 0.003166, 0.0, 0.0, 0.0, 0.0001691, 0.0, 0.0, 0.0, 0.0, 0.0, 0.00109, 0.0, 0.0, 0.001445, 0.0, 0.0, 0.0, 0.0, 0.3241, 0.1573, 0.3612, 0.1994, 0.2817, 0.005955, 0.3637, 0.4782, 0.8047, 0.83, 0.502, 0.8662, 0.6109, 0.7168, 0.0, 0.0, 0.0, 0.000184, 0.0, 0.0, 0.01388, 0.0, 0.0, 0.0, 0.0, 0.002548, 0.0001302]): _vg.add([_i], _w, 'REPLACE')
_vg = ob_bipedal_mesh.vertex_groups.new(name='UpperPinkyFinger.R')
_vg = ob_bipedal_mesh.vertex_groups.new(name='UpperMiddleFinger.R')
_vg = ob_bipedal_mesh.vertex_groups.new(name='UpperRingFinger.R')
_vg = ob_bipedal_mesh.vertex_groups.new(name='UpperIndexFinger.R')
_vg = ob_bipedal_mesh.vertex_groups.new(name='UpperIndexFinger.L')
for _i, _w in zip([22, 61, 87, 103, 119, 120, 121, 122, 125, 167, 174, 175, 176, 177, 178, 179, 182, 183, 190, 191, 195, 196, 263, 464, 466, 467, 468, 469, 470, 476, 478, 501, 510, 514, 516, 530, 531, 532, 535, 537, 545, 548, 550, 553, 561, 562, 563, 564, 565, 566, 569, 577, 585, 591, 596, 605, 614, 654, 655, 656, 657, 658, 659, 660, 662, 663, 664, 665, 670, 671, 672, 675, 678, 679, 684, 686, 687, 688, 691, 692, 693, 694, 695, 696, 697, 698, 699, 700, 701, 702, 703, 704, 705, 706, 707, 708, 709, 710, 711, 712, 713, 714, 715, 716, 717, 718, 720, 721, 722, 723, 726, 727, 728, 730, 735, 736, 737, 741, 742, 743, 744], [0.05639, 0.0, 0.0, 0.1653, 0.4953, 0.6541, 0.0, 0.9692, 0.7889, 0.0, 0.0, 0.0, 0.5342, 0.4451, 0.0, 0.0, 0.6, 0.8725, 0.0, 0.0, 0.0, 0.0, 0.0, 0.0, 0.0, 0.0, 0.0, 0.0, 0.0, 0.0, 0.0, 0.0, 0.0, 0.5321, 0.879, 0.7362, 0.0, 0.0, 0.4896, 0.0, 0.0, 0.0, 0.0, 0.0, 0.6421, 0.7686, 0.9179, 0.5671, 0.6129, 0.7054, 0.516, 0.9209, 0.8025, 0.0, 0.0, 0.0, 0.4363, 0.0, 0.0, 0.0, 0.0002291, 0.0, 0.0, 0.0, 0.0, 0.0, 0.0, 0.0, 0.0, 0.0, 0.0, 0.0, 0.3944, 0.0, 0.3, 0.4156, 0.0, 0.0, 0.5687, 0.6056, 0.5506, 0.6185, 0.6763, 0.5513, 0.7003, 0.2947, 0.284, 0.2225, 0.2671, 0.2448, 0.2863, 0.2533, 0.0, 0.0, 0.0, 0.0, 0.0, 0.0, 0.0, 0.0, 0.0, 0.0, 0.0, 0.0, 0.0, 0.0, 0.0, 0.0, 0.0, 0.0, 0.0, 0.0, 0.0, 0.0, 0.0, 0.0, 0.0, 0.0, 0.0, 0.0, 0.0]): _vg.add([_i], _w, 'REPLACE')
_vg = ob_bipedal_mesh.vertex_groups.new(name='LowerIndexFinger.L')
for _i, _w in zip([22, 32, 58, 61, 102, 103, 109, 119, 120, 121, 128, 130, 134, 176, 177, 178, 189, 190, 191, 195, 196, 197, 263, 468, 469, 470, 473, 477, 478, 510, 514, 519, 531, 533, 534, 535, 536, 537, 545, 550, 552, 553, 554, 555, 569, 571, 591, 596, 691, 692, 693, 694, 695, 696, 697, 698, 699, 700, 701, 702, 703, 704, 705, 706, 708, 711, 712, 713, 715, 717, 718], [0.3294, 0.0, 0.001325, 0.0, 0.0, 0.6311, 0.513, 0.4743, 0.6184, 0.746, 0.0, 0.8775, 0.8783, 0.5354, 0.8934, 0.0, 0.8042, 0.0, 0.0, 0.0, 0.0, 1.0, 0.0, 0.0, 0.0, 0.0, 0.0, 0.0, 0.0, 0.5571, 0.5827, 0.6118, 0.0, 0.4934, 0.0, 0.4895, 0.802, 0.0, 0.0, 0.0, 0.0, 0.0, 1.0, 0.8416, 0.4378, 0.603, 0.0, 0.0, 0.4406, 0.3655, 0.4658, 0.3697, 0.4267, 0.01025, 0.243, 0.3944, 0.8319, 0.6296, 0.5468, 0.3876, 0.6153, 0.5354, 0.0, 0.0, 0.0, 0.0, 0.0, 0.0, 0.0, 0.0, 0.0]): _vg.add([_i], _w, 'REPLACE')
_vg = ob_bipedal_mesh.vertex_groups.new(name='LowerPinkyFinger.R')
_vg = ob_bipedal_mesh.vertex_groups.new(name='LowerRingFinger.R')
_vg = ob_bipedal_mesh.vertex_groups.new(name='LowerMiddleFinger.R')
_vg = ob_bipedal_mesh.vertex_groups.new(name='LowerIndexFinger.R')
_m = ob_bipedal_mesh.modifiers.new('Mirror', 'MIRROR')
_m.use_clip = True
_m = ob_bipedal_mesh.modifiers.new('Armature', 'ARMATURE')
_m.object = ob_bipedal
_m.use_deform_preserve_volume = True
ob_bipedal.location = (0.0, 0.0, 0.0)
ob_bipedal.show_in_front = True
ob_bipedal.lineart.crease_threshold = 0.0

# ---- collection membership
col_collection_1.objects.link(ob_bipedal_mesh)
col_collection_3.objects.link(ob_bipedal)

# ---- scene / render settings (as saved in the file)
scene.frame_start = 1; scene.frame_end = 25; scene.frame_set(22)
scene.render.engine = 'BLENDER_EEVEE_NEXT'
scene.render.resolution_percentage = 50
scene.render.dither_intensity = 0.0
scene.cycles.use_denoising = False
scene.cycles.samples = 128
scene.cycles.sampling_pattern = 'TABULATED_SOBOL'
scene.cycles.use_adaptive_sampling = False
scene.cycles.use_light_tree = False
scene.cycles.blur_glossy = 0.0
scene.cycles.sample_clamp_indirect = 0.0
scene.view_settings.view_transform = 'Standard'
bpy.context.view_layer.update()

# ---- added for rendering (the .blend has no active camera and no usable light): camera, sun
cam_auto = bpy.data.cameras.new('AutoCamera')
cam_auto.lens = 50.0
cam_auto.sensor_width = 36.0
cam_auto.clip_end = 1000.0
ob_auto_camera = bpy.data.objects.new('AutoCamera', cam_auto)
scene.collection.objects.link(ob_auto_camera)
ob_auto_camera.location = (1.96863, -2.44374, 2.48663)
ob_auto_camera.rotation_euler = (1.09748, -7.21219e-08, 0.694738)
scene.camera = ob_auto_camera
light_auto_sun = bpy.data.lights.new('AutoSun', 'SUN')
light_auto_sun.energy = 3.0
light_auto_sun.angle = 0.0523599
ob_auto_sun = bpy.data.objects.new('AutoSun', light_auto_sun)
scene.collection.objects.link(ob_auto_sun)
ob_auto_sun.rotation_euler = (0.872665, 0.174533, 0.523599)
bpy.context.view_layer.update()
